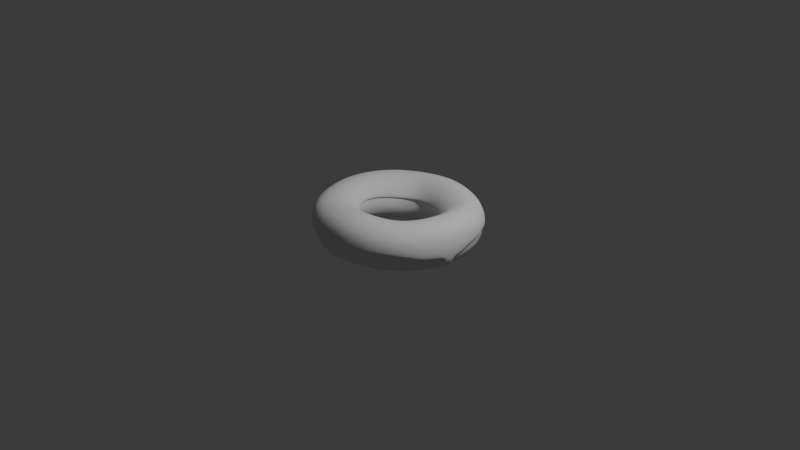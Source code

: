 # Source: donut_part2.blend  (saved by Blender 4.0.36; exported with 4.5.12 LTS)
import bpy
from mathutils import Matrix  # noqa: F401  (used for matrix-valued properties, if any)

bpy.ops.wm.read_factory_settings(use_empty=True)
scene = bpy.context.scene
scene.name = 'Scene'

# ---- collections
col_collection = bpy.data.collections.new('Collection'); scene.collection.children.link(col_collection)

# ---- world
world_world = bpy.data.worlds.new('World'); scene.world = world_world
world_world.use_nodes = True; world_world.node_tree.nodes.clear()
_N = world_world.node_tree.nodes; _L = world_world.node_tree.links
n0 = _N.new('ShaderNodeOutputWorld'); n0.name = 'World Output'; n0.location = (300, 300)
n1 = _N.new('ShaderNodeBackground'); n1.name = 'Background'; n1.location = (10, 300)
n1.inputs[0].default_value = (0.05088, 0.05088, 0.05088, 1.0)
_L.new(n1.outputs[0], n0.inputs[0])
n0.is_active_output = True
world_world.color = (0.05088, 0.05088, 0.05088)
world_world.use_sun_shadow = False
world_world.sun_shadow_jitter_overblur = 0.0

# ---- cameras
cam_camera = bpy.data.cameras.new('Camera')
cam_camera.clip_end = 100.0
cam_camera.ortho_scale = 7.314

# ---- lights
light_light = bpy.data.lights.new('Light', 'POINT')
light_light.transmission_factor = 0.0
light_light.use_soft_falloff = False
light_light.energy = 1000.0
light_light.shadow_soft_size = 0.1
light_light.shadow_maximum_resolution = 0.006
light_light.use_absolute_resolution = True

# ---- meshes
me_torus = bpy.data.meshes.new('Torus')
me_torus.from_pydata([(0.871, 0.007251, 0.007182), (0.8555, 0.01772, 0.1788), (0.7124, 0.02392, 0.2695), (0.5351, 0.02182, 0.2227), (0.3868, 0.0377, 0.04432), (0.3647, 0.04716, -0.1506), (0.497, 0.02494, -0.2532), (0.691, 0.002401, -0.2518), (0.8428, 0.001568, -0.1591), (0.8434, 0.2113, 0.003268), (0.8268, 0.2137, 0.1721), (0.6875, 0.1839, 0.259), (0.5199, 0.1397, 0.2122), (0.3785, 0.1154, 0.03372), (0.3714, 0.1245, -0.1472), (0.4992, 0.1348, -0.2506), (0.6733, 0.1659, -0.2576), (0.8174, 0.2019, -0.1633), (0.7662, 0.4023, -0.006065), (0.7473, 0.3939, 0.1565), (0.6194, 0.3291, 0.2395), (0.4626, 0.2443, 0.1869), (0.3386, 0.1853, 0.01436), (0.3462, 0.1964, -0.1519), (0.4644, 0.2445, -0.2542), (0.614, 0.3222, -0.2678), (0.7451, 0.3911, -0.1711), (0.6476, 0.5739, -0.01434), (0.6299, 0.558, 0.1449), (0.5191, 0.4598, 0.2228), (0.3806, 0.3374, 0.1653), (0.2796, 0.2537, -0.00149), (0.2956, 0.267, -0.1591), (0.393, 0.3481, -0.2658), (0.519, 0.4598, -0.2794), (0.6299, 0.558, -0.1812), (0.4914, 0.7121, -0.02316), (0.4766, 0.689, 0.1409), (0.3905, 0.562, 0.2259), (0.2868, 0.4169, 0.1719), (0.2123, 0.3202, 0.002291), (0.2264, 0.3341, -0.164), (0.2982, 0.4321, -0.2766), (0.3939, 0.5707, -0.2905), (0.478, 0.6926, -0.1915), (0.3047, 0.8039, -0.02335), (0.2923, 0.7713, 0.1507), (0.2369, 0.6257, 0.2398), (0.1782, 0.4722, 0.1889), (0.1349, 0.3728, 0.01745), (0.1442, 0.3848, -0.1619), (0.1862, 0.4909, -0.2842), (0.2459, 0.6484, -0.2985), (0.2982, 0.7862, -0.1985), (0.1006, 0.85, -0.02092), (0.09259, 0.813, 0.1577), (0.07165, 0.6582, 0.2487), (0.05444, 0.4988, 0.1948), (0.04578, 0.4021, 0.02835), (0.04925, 0.4101, -0.1608), (0.06322, 0.521, -0.2869), (0.08352, 0.6882, -0.3014), (0.1007, 0.8334, -0.1997), (-0.1065, 0.8538, -0.02325), (-0.1076, 0.8198, 0.151), (-0.09254, 0.6657, 0.2404), (-0.07036, 0.5033, 0.1904), (-0.05299, 0.4046, 0.02817), (-0.04989, 0.4106, -0.1593), (-0.06328, 0.5212, -0.2843), (-0.08358, 0.6884, -0.2986), (-0.1017, 0.8348, -0.1986), (-0.3071, 0.8091, -0.02325), (-0.2998, 0.7833, 0.141), (-0.2493, 0.6397, 0.2262), (-0.1895, 0.4825, 0.182), (-0.1456, 0.3838, 0.02744), (-0.1363, 0.3829, -0.1549), (-0.1849, 0.4903, -0.2768), (-0.2459, 0.6484, -0.2906), (-0.2984, 0.7868, -0.1916), (-0.4918, 0.7122, -0.01443), (-0.478, 0.6925, 0.1448), (-0.394, 0.5705, 0.2225), (-0.2986, 0.4312, 0.1794), (-0.2249, 0.3359, 0.03123), (-0.21, 0.327, -0.1457), (-0.2883, 0.4267, -0.2668), (-0.3939, 0.5707, -0.2796), (-0.478, 0.6925, -0.1813), (-0.6479, 0.5739, -0.00622), (-0.6299, 0.558, 0.1533), (-0.519, 0.4598, 0.2317), (-0.393, 0.3481, 0.1881), (-0.2962, 0.2644, 0.04243), (-0.2779, 0.2516, -0.133), (-0.3788, 0.3356, -0.2535), (-0.5192, 0.4592, -0.2677), (-0.6299, 0.558, -0.1712), (-0.7664, 0.4022, -0.001115), (-0.7451, 0.3911, 0.1591), (-0.614, 0.3222, 0.2395), (-0.4654, 0.2416, 0.1986), (-0.3585, 0.1785, 0.05572), (-0.3445, 0.1652, -0.1175), (-0.4578, 0.2253, -0.2376), (-0.6153, 0.316, -0.2553), (-0.7453, 0.3902, -0.1636), (-0.8409, 0.2047, 0.0006787), (-0.8173, 0.2001, 0.1612), (-0.6738, 0.1636, 0.2455), (-0.5112, 0.1186, 0.2086), (-0.4035, 0.08208, 0.06881), (-0.3975, 0.07023, -0.102), (-0.5137, 0.1005, -0.2223), (-0.6767, 0.1496, -0.244), (-0.8186, 0.1941, -0.158), (-0.8674, -0.008844, 0.003079), (-0.8428, -0.006103, 0.163), (-0.6951, -0.007143, 0.2486), (-0.5285, -0.01289, 0.2156), (-0.4201, -0.02062, 0.07938), (-0.4231, -0.03115, -0.08963), (-0.5325, -0.03553, -0.2102), (-0.6994, -0.02807, -0.236), (-0.8451, -0.01708, -0.1544), (-0.8437, -0.2224, 0.005331), (-0.8227, -0.2139, 0.1605), (-0.6838, -0.1812, 0.24), (-0.5198, -0.1444, 0.2122), (-0.4035, -0.1052, 0.0845), (-0.4128, -0.1259, -0.08136), (-0.5195, -0.1694, -0.2023), (-0.6813, -0.2037, -0.2322), (-0.8225, -0.2271, -0.1512), (-0.7751, -0.4218, -0.0001799), (-0.7624, -0.4105, 0.1465), (-0.6381, -0.3456, 0.2237), (-0.4759, -0.2536, 0.2051), (-0.362, -0.1708, 0.08539), (-0.3764, -0.2003, -0.07787), (-0.4788, -0.2873, -0.2001), (-0.6228, -0.3636, -0.2309), (-0.7518, -0.4202, -0.1507), (-0.6595, -0.5921, -0.006016), (-0.6531, -0.578, 0.1373), (-0.5499, -0.4846, 0.2139), (-0.4069, -0.3443, 0.1999), (-0.3075, -0.2304, 0.08442), (-0.3255, -0.2642, -0.07862), (-0.4138, -0.3803, -0.2033), (-0.5283, -0.4956, -0.2329), (-0.637, -0.5838, -0.1538), (-0.4984, -0.7225, -0.003642), (-0.4938, -0.7047, 0.1438), (-0.4191, -0.5851, 0.2206), (-0.3204, -0.4217, 0.2004), (-0.2497, -0.2947, 0.08213), (-0.2658, -0.3213, -0.08248), (-0.3283, -0.4456, -0.2088), (-0.4076, -0.5903, -0.238), (-0.4829, -0.7081, -0.1556), (-0.3104, -0.8082, -0.0002409), (-0.3039, -0.7837, 0.1593), (-0.2598, -0.6399, 0.2425), (-0.2135, -0.4722, 0.2119), (-0.1819, -0.3472, 0.08179), (-0.196, -0.3628, -0.08889), (-0.227, -0.4818, -0.2157), (-0.2677, -0.6465, -0.2447), (-0.3069, -0.7866, -0.16), (-0.1115, -0.8458, 0.0027), (-0.1042, -0.8155, 0.1743), (-0.08942, -0.6576, 0.2654), (-0.08727, -0.4811, 0.2269), (-0.0984, -0.3676, 0.08194), (-0.1112, -0.3718, -0.09526), (-0.1144, -0.4895, -0.2226), (-0.1148, -0.6652, -0.2513), (-0.1173, -0.8192, -0.164), (0.09271, -0.8368, 0.00503), (0.0963, -0.8055, 0.1799), (0.07617, -0.6475, 0.272), (0.03699, -0.469, 0.23), (-0.003411, -0.3534, 0.0785), (-0.01778, -0.3545, -0.1015), (0.004771, -0.4709, -0.2283), (0.04478, -0.6491, -0.256), (0.07869, -0.8088, -0.1652), (0.2911, -0.7866, 0.0003058), (0.2878, -0.7584, 0.1721), (0.2325, -0.6092, 0.2634), (0.1553, -0.4382, 0.2244), (0.09101, -0.3232, 0.07184), (0.07709, -0.3206, -0.1085), (0.1255, -0.4302, -0.2326), (0.204, -0.6034, -0.2579), (0.272, -0.7579, -0.1675), (0.4758, -0.6953, -0.004489), (0.4635, -0.673, 0.1599), (0.3749, -0.5409, 0.2489), (0.2641, -0.3863, 0.2144), (0.1788, -0.2779, 0.06292), (0.1642, -0.2695, -0.1185), (0.2416, -0.3715, -0.2344), (0.3554, -0.5293, -0.2569), (0.4544, -0.6672, -0.1673), (0.6381, -0.5636, -0.002862), (0.6194, -0.5468, 0.1578), (0.5015, -0.4406, 0.2416), (0.3616, -0.3123, 0.2078), (0.2511, -0.2139, 0.05102), (0.2354, -0.2004, -0.1324), (0.3389, -0.2921, -0.2397), (0.4894, -0.428, -0.2544), (0.6139, -0.5409, -0.1651), (0.7632, -0.3989, -0.0009643), (0.7438, -0.3845, 0.1626), (0.6107, -0.306, 0.2508), (0.447, -0.2129, 0.2129), (0.3114, -0.1337, 0.04364), (0.2907, -0.1202, -0.1464), (0.4128, -0.1933, -0.2487), (0.5946, -0.3017, -0.2522), (0.738, -0.3835, -0.1627), (0.8434, -0.2029, 0.004059), (0.8268, -0.1891, 0.1733), (0.686, -0.1464, 0.2641), (0.5082, -0.09823, 0.2203), (0.3587, -0.04749, 0.04233), (0.3338, -0.03512, -0.1536), (0.4657, -0.08526, -0.2543), (0.6625, -0.1553, -0.2516), (0.8165, -0.1999, -0.1605)], [], [(0, 9, 10, 1), (1, 10, 11, 2), (2, 11, 12, 3), (3, 12, 13, 4), (4, 13, 14, 5), (5, 14, 15, 6), (6, 15, 16, 7), (7, 16, 17, 8), (8, 17, 9, 0), (9, 18, 19, 10), (10, 19, 20, 11), (11, 20, 21, 12), (12, 21, 22, 13), (13, 22, 23, 14), (14, 23, 24, 15), (15, 24, 25, 16), (16, 25, 26, 17), (17, 26, 18, 9), (18, 27, 28, 19), (19, 28, 29, 20), (20, 29, 30, 21), (21, 30, 31, 22), (22, 31, 32, 23), (23, 32, 33, 24), (24, 33, 34, 25), (25, 34, 35, 26), (26, 35, 27, 18), (27, 36, 37, 28), (28, 37, 38, 29), (29, 38, 39, 30), (30, 39, 40, 31), (31, 40, 41, 32), (32, 41, 42, 33), (33, 42, 43, 34), (34, 43, 44, 35), (35, 44, 36, 27), (36, 45, 46, 37), (37, 46, 47, 38), (38, 47, 48, 39), (39, 48, 49, 40), (40, 49, 50, 41), (41, 50, 51, 42), (42, 51, 52, 43), (43, 52, 53, 44), (44, 53, 45, 36), (45, 54, 55, 46), (46, 55, 56, 47), (47, 56, 57, 48), (48, 57, 58, 49), (49, 58, 59, 50), (50, 59, 60, 51), (51, 60, 61, 52), (52, 61, 62, 53), (53, 62, 54, 45), (54, 63, 64, 55), (55, 64, 65, 56), (56, 65, 66, 57), (57, 66, 67, 58), (58, 67, 68, 59), (59, 68, 69, 60), (60, 69, 70, 61), (61, 70, 71, 62), (62, 71, 63, 54), (63, 72, 73, 64), (64, 73, 74, 65), (65, 74, 75, 66), (66, 75, 76, 67), (67, 76, 77, 68), (68, 77, 78, 69), (69, 78, 79, 70), (70, 79, 80, 71), (71, 80, 72, 63), (72, 81, 82, 73), (73, 82, 83, 74), (74, 83, 84, 75), (75, 84, 85, 76), (76, 85, 86, 77), (77, 86, 87, 78), (78, 87, 88, 79), (79, 88, 89, 80), (80, 89, 81, 72), (81, 90, 91, 82), (82, 91, 92, 83), (83, 92, 93, 84), (84, 93, 94, 85), (85, 94, 95, 86), (86, 95, 96, 87), (87, 96, 97, 88), (88, 97, 98, 89), (89, 98, 90, 81), (90, 99, 100, 91), (91, 100, 101, 92), (92, 101, 102, 93), (93, 102, 103, 94), (94, 103, 104, 95), (95, 104, 105, 96), (96, 105, 106, 97), (97, 106, 107, 98), (98, 107, 99, 90), (99, 108, 109, 100), (100, 109, 110, 101), (101, 110, 111, 102), (102, 111, 112, 103), (103, 112, 113, 104), (104, 113, 114, 105), (105, 114, 115, 106), (106, 115, 116, 107), (107, 116, 108, 99), (108, 117, 118, 109), (109, 118, 119, 110), (110, 119, 120, 111), (111, 120, 121, 112), (112, 121, 122, 113), (113, 122, 123, 114), (114, 123, 124, 115), (115, 124, 125, 116), (116, 125, 117, 108), (117, 126, 127, 118), (118, 127, 128, 119), (119, 128, 129, 120), (120, 129, 130, 121), (121, 130, 131, 122), (122, 131, 132, 123), (123, 132, 133, 124), (124, 133, 134, 125), (125, 134, 126, 117), (126, 135, 136, 127), (127, 136, 137, 128), (128, 137, 138, 129), (129, 138, 139, 130), (130, 139, 140, 131), (131, 140, 141, 132), (132, 141, 142, 133), (133, 142, 143, 134), (134, 143, 135, 126), (135, 144, 145, 136), (136, 145, 146, 137), (137, 146, 147, 138), (138, 147, 148, 139), (139, 148, 149, 140), (140, 149, 150, 141), (141, 150, 151, 142), (142, 151, 152, 143), (143, 152, 144, 135), (144, 153, 154, 145), (145, 154, 155, 146), (146, 155, 156, 147), (147, 156, 157, 148), (148, 157, 158, 149), (149, 158, 159, 150), (150, 159, 160, 151), (151, 160, 161, 152), (152, 161, 153, 144), (153, 162, 163, 154), (154, 163, 164, 155), (155, 164, 165, 156), (156, 165, 166, 157), (157, 166, 167, 158), (158, 167, 168, 159), (159, 168, 169, 160), (160, 169, 170, 161), (161, 170, 162, 153), (162, 171, 172, 163), (163, 172, 173, 164), (164, 173, 174, 165), (165, 174, 175, 166), (166, 175, 176, 167), (167, 176, 177, 168), (168, 177, 178, 169), (169, 178, 179, 170), (170, 179, 171, 162), (171, 180, 181, 172), (172, 181, 182, 173), (173, 182, 183, 174), (174, 183, 184, 175), (175, 184, 185, 176), (176, 185, 186, 177), (177, 186, 187, 178), (178, 187, 188, 179), (179, 188, 180, 171), (180, 189, 190, 181), (181, 190, 191, 182), (182, 191, 192, 183), (183, 192, 193, 184), (184, 193, 194, 185), (185, 194, 195, 186), (186, 195, 196, 187), (187, 196, 197, 188), (188, 197, 189, 180), (189, 198, 199, 190), (190, 199, 200, 191), (191, 200, 201, 192), (192, 201, 202, 193), (193, 202, 203, 194), (194, 203, 204, 195), (195, 204, 205, 196), (196, 205, 206, 197), (197, 206, 198, 189), (198, 207, 208, 199), (199, 208, 209, 200), (200, 209, 210, 201), (201, 210, 211, 202), (202, 211, 212, 203), (203, 212, 213, 204), (204, 213, 214, 205), (205, 214, 215, 206), (206, 215, 207, 198), (207, 216, 217, 208), (208, 217, 218, 209), (209, 218, 219, 210), (210, 219, 220, 211), (211, 220, 221, 212), (212, 221, 222, 213), (213, 222, 223, 214), (214, 223, 224, 215), (215, 224, 216, 207), (216, 225, 226, 217), (217, 226, 227, 218), (218, 227, 228, 219), (219, 228, 229, 220), (220, 229, 230, 221), (221, 230, 231, 222), (222, 231, 232, 223), (223, 232, 233, 224), (224, 233, 225, 216), (225, 0, 1, 226), (226, 1, 2, 227), (227, 2, 3, 228), (228, 3, 4, 229), (229, 4, 5, 230), (230, 5, 6, 231), (231, 6, 7, 232), (232, 7, 8, 233), (233, 8, 0, 225)])
me_torus.polygons.foreach_set('use_smooth', [True] * 234)
_uv = me_torus.uv_layers.new(name='UVMap')
_uv.uv.foreach_set('vector', [0.5385, 0.5556, 0.5769, 0.5556, 0.5769, 0.6667, 0.5385, 0.6667, 0.5385, 0.6667, 0.5769, 0.6667, 0.5769, 0.7778, 0.5385, 0.7778, 0.5385, 0.7778, 0.5769, 0.7778, 0.5769, 0.8889, 0.5385, 0.8889, 0.5385, 0.8889, 0.5769, 0.8889, 0.5769, 1.0, 0.5385, 1.0, 0.5385, 2.22e-16, 0.5769, 2.22e-16, 0.5769, 0.1111, 0.5385, 0.1111, 0.5385, 0.1111, 0.5769, 0.1111, 0.5769, 0.2222, 0.5385, 0.2222, 0.5385, 0.2222, 0.5769, 0.2222, 0.5769, 0.3333, 0.5385, 0.3333, 0.5385, 0.3333, 0.5769, 0.3333, 0.5769, 0.4444, 0.5385, 0.4444, 0.5385, 0.4444, 0.5769, 0.4444, 0.5769, 0.5556, 0.5385, 0.5556, 0.5769, 0.5556, 0.6154, 0.5556, 0.6154, 0.6667, 0.5769, 0.6667, 0.5769, 0.6667, 0.6154, 0.6667, 0.6154, 0.7778, 0.5769, 0.7778, 0.5769, 0.7778, 0.6154, 0.7778, 0.6154, 0.8889, 0.5769, 0.8889, 0.5769, 0.8889, 0.6154, 0.8889, 0.6154, 1.0, 0.5769, 1.0, 0.5769, 2.22e-16, 0.6154, 2.22e-16, 0.6154, 0.1111, 0.5769, 0.1111, 0.5769, 0.1111, 0.6154, 0.1111, 0.6154, 0.2222, 0.5769, 0.2222, 0.5769, 0.2222, 0.6154, 0.2222, 0.6154, 0.3333, 0.5769, 0.3333, 0.5769, 0.3333, 0.6154, 0.3333, 0.6154, 0.4444, 0.5769, 0.4444, 0.5769, 0.4444, 0.6154, 0.4444, 0.6154, 0.5556, 0.5769, 0.5556, 0.6154, 0.5556, 0.6538, 0.5556, 0.6538, 0.6667, 0.6154, 0.6667, 0.6154, 0.6667, 0.6538, 0.6667, 0.6538, 0.7778, 0.6154, 0.7778, 0.6154, 0.7778, 0.6538, 0.7778, 0.6538, 0.8889, 0.6154, 0.8889, 0.6154, 0.8889, 0.6538, 0.8889, 0.6538, 1.0, 0.6154, 1.0, 0.6154, 2.22e-16, 0.6538, 2.22e-16, 0.6538, 0.1111, 0.6154, 0.1111, 0.6154, 0.1111, 0.6538, 0.1111, 0.6538, 0.2222, 0.6154, 0.2222, 0.6154, 0.2222, 0.6538, 0.2222, 0.6538, 0.3333, 0.6154, 0.3333, 0.6154, 0.3333, 0.6538, 0.3333, 0.6538, 0.4444, 0.6154, 0.4444, 0.6154, 0.4444, 0.6538, 0.4444, 0.6538, 0.5556, 0.6154, 0.5556, 0.6538, 0.5556, 0.6923, 0.5556, 0.6923, 0.6667, 0.6538, 0.6667, 0.6538, 0.6667, 0.6923, 0.6667, 0.6923, 0.7778, 0.6538, 0.7778, 0.6538, 0.7778, 0.6923, 0.7778, 0.6923, 0.8889, 0.6538, 0.8889, 0.6538, 0.8889, 0.6923, 0.8889, 0.6923, 1.0, 0.6538, 1.0, 0.6538, 2.22e-16, 0.6923, 2.22e-16, 0.6923, 0.1111, 0.6538, 0.1111, 0.6538, 0.1111, 0.6923, 0.1111, 0.6923, 0.2222, 0.6538, 0.2222, 0.6538, 0.2222, 0.6923, 0.2222, 0.6923, 0.3333, 0.6538, 0.3333, 0.6538, 0.3333, 0.6923, 0.3333, 0.6923, 0.4444, 0.6538, 0.4444, 0.6538, 0.4444, 0.6923, 0.4444, 0.6923, 0.5556, 0.6538, 0.5556, 0.6923, 0.5556, 0.7308, 0.5556, 0.7308, 0.6667, 0.6923, 0.6667, 0.6923, 0.6667, 0.7308, 0.6667, 0.7308, 0.7778, 0.6923, 0.7778, 0.6923, 0.7778, 0.7308, 0.7778, 0.7308, 0.8889, 0.6923, 0.8889, 0.6923, 0.8889, 0.7308, 0.8889, 0.7308, 1.0, 0.6923, 1.0, 0.6923, 2.22e-16, 0.7308, 2.22e-16, 0.7308, 0.1111, 0.6923, 0.1111, 0.6923, 0.1111, 0.7308, 0.1111, 0.7308, 0.2222, 0.6923, 0.2222, 0.6923, 0.2222, 0.7308, 0.2222, 0.7308, 0.3333, 0.6923, 0.3333, 0.6923, 0.3333, 0.7308, 0.3333, 0.7308, 0.4444, 0.6923, 0.4444, 0.6923, 0.4444, 0.7308, 0.4444, 0.7308, 0.5556, 0.6923, 0.5556, 0.7308, 0.5556, 0.7692, 0.5556, 0.7692, 0.6667, 0.7308, 0.6667, 0.7308, 0.6667, 0.7692, 0.6667, 0.7692, 0.7778, 0.7308, 0.7778, 0.7308, 0.7778, 0.7692, 0.7778, 0.7692, 0.8889, 0.7308, 0.8889, 0.7308, 0.8889, 0.7692, 0.8889, 0.7692, 1.0, 0.7308, 1.0, 0.7308, 2.22e-16, 0.7692, 2.22e-16, 0.7692, 0.1111, 0.7308, 0.1111, 0.7308, 0.1111, 0.7692, 0.1111, 0.7692, 0.2222, 0.7308, 0.2222, 0.7308, 0.2222, 0.7692, 0.2222, 0.7692, 0.3333, 0.7308, 0.3333, 0.7308, 0.3333, 0.7692, 0.3333, 0.7692, 0.4444, 0.7308, 0.4444, 0.7308, 0.4444, 0.7692, 0.4444, 0.7692, 0.5556, 0.7308, 0.5556, 0.7692, 0.5556, 0.8077, 0.5556, 0.8077, 0.6667, 0.7692, 0.6667, 0.7692, 0.6667, 0.8077, 0.6667, 0.8077, 0.7778, 0.7692, 0.7778, 0.7692, 0.7778, 0.8077, 0.7778, 0.8077, 0.8889, 0.7692, 0.8889, 0.7692, 0.8889, 0.8077, 0.8889, 0.8077, 1.0, 0.7692, 1.0, 0.7692, 2.22e-16, 0.8077, 2.22e-16, 0.8077, 0.1111, 0.7692, 0.1111, 0.7692, 0.1111, 0.8077, 0.1111, 0.8077, 0.2222, 0.7692, 0.2222, 0.7692, 0.2222, 0.8077, 0.2222, 0.8077, 0.3333, 0.7692, 0.3333, 0.7692, 0.3333, 0.8077, 0.3333, 0.8077, 0.4444, 0.7692, 0.4444, 0.7692, 0.4444, 0.8077, 0.4444, 0.8077, 0.5556, 0.7692, 0.5556, 0.8077, 0.5556, 0.8462, 0.5556, 0.8462, 0.6667, 0.8077, 0.6667, 0.8077, 0.6667, 0.8462, 0.6667, 0.8462, 0.7778, 0.8077, 0.7778, 0.8077, 0.7778, 0.8462, 0.7778, 0.8462, 0.8889, 0.8077, 0.8889, 0.8077, 0.8889, 0.8462, 0.8889, 0.8462, 1.0, 0.8077, 1.0, 0.8077, 2.22e-16, 0.8462, 2.22e-16, 0.8462, 0.1111, 0.8077, 0.1111, 0.8077, 0.1111, 0.8462, 0.1111, 0.8462, 0.2222, 0.8077, 0.2222, 0.8077, 0.2222, 0.8462, 0.2222, 0.8462, 0.3333, 0.8077, 0.3333, 0.8077, 0.3333, 0.8462, 0.3333, 0.8462, 0.4444, 0.8077, 0.4444, 0.8077, 0.4444, 0.8462, 0.4444, 0.8462, 0.5556, 0.8077, 0.5556, 0.8462, 0.5556, 0.8846, 0.5556, 0.8846, 0.6667, 0.8462, 0.6667, 0.8462, 0.6667, 0.8846, 0.6667, 0.8846, 0.7778, 0.8462, 0.7778, 0.8462, 0.7778, 0.8846, 0.7778, 0.8846, 0.8889, 0.8462, 0.8889, 0.8462, 0.8889, 0.8846, 0.8889, 0.8846, 1.0, 0.8462, 1.0, 0.8462, 2.22e-16, 0.8846, 2.22e-16, 0.8846, 0.1111, 0.8462, 0.1111, 0.8462, 0.1111, 0.8846, 0.1111, 0.8846, 0.2222, 0.8462, 0.2222, 0.8462, 0.2222, 0.8846, 0.2222, 0.8846, 0.3333, 0.8462, 0.3333, 0.8462, 0.3333, 0.8846, 0.3333, 0.8846, 0.4444, 0.8462, 0.4444, 0.8462, 0.4444, 0.8846, 0.4444, 0.8846, 0.5556, 0.8462, 0.5556, 0.8846, 0.5556, 0.9231, 0.5556, 0.9231, 0.6667, 0.8846, 0.6667, 0.8846, 0.6667, 0.9231, 0.6667, 0.9231, 0.7778, 0.8846, 0.7778, 0.8846, 0.7778, 0.9231, 0.7778, 0.9231, 0.8889, 0.8846, 0.8889, 0.8846, 0.8889, 0.9231, 0.8889, 0.9231, 1.0, 0.8846, 1.0, 0.8846, 2.22e-16, 0.9231, 2.22e-16, 0.9231, 0.1111, 0.8846, 0.1111, 0.8846, 0.1111, 0.9231, 0.1111, 0.9231, 0.2222, 0.8846, 0.2222, 0.8846, 0.2222, 0.9231, 0.2222, 0.9231, 0.3333, 0.8846, 0.3333, 0.8846, 0.3333, 0.9231, 0.3333, 0.9231, 0.4444, 0.8846, 0.4444, 0.8846, 0.4444, 0.9231, 0.4444, 0.9231, 0.5556, 0.8846, 0.5556, 0.9231, 0.5556, 0.9615, 0.5556, 0.9615, 0.6667, 0.9231, 0.6667, 0.9231, 0.6667, 0.9615, 0.6667, 0.9615, 0.7778, 0.9231, 0.7778, 0.9231, 0.7778, 0.9615, 0.7778, 0.9615, 0.8889, 0.9231, 0.8889, 0.9231, 0.8889, 0.9615, 0.8889, 0.9615, 1.0, 0.9231, 1.0, 0.9231, 2.22e-16, 0.9615, 2.22e-16, 0.9615, 0.1111, 0.9231, 0.1111, 0.9231, 0.1111, 0.9615, 0.1111, 0.9615, 0.2222, 0.9231, 0.2222, 0.9231, 0.2222, 0.9615, 0.2222, 0.9615, 0.3333, 0.9231, 0.3333, 0.9231, 0.3333, 0.9615, 0.3333, 0.9615, 0.4444, 0.9231, 0.4444, 0.9231, 0.4444, 0.9615, 0.4444, 0.9615, 0.5556, 0.9231, 0.5556, 0.9615, 0.5556, 1.0, 0.5556, 1.0, 0.6667, 0.9615, 0.6667, 0.9615, 0.6667, 1.0, 0.6667, 1.0, 0.7778, 0.9615, 0.7778, 0.9615, 0.7778, 1.0, 0.7778, 1.0, 0.8889, 0.9615, 0.8889, 0.9615, 0.8889, 1.0, 0.8889, 1.0, 1.0, 0.9615, 1.0, 0.9615, 2.22e-16, 1.0, 2.22e-16, 1.0, 0.1111, 0.9615, 0.1111, 0.9615, 0.1111, 1.0, 0.1111, 1.0, 0.2222, 0.9615, 0.2222, 0.9615, 0.2222, 1.0, 0.2222, 1.0, 0.3333, 0.9615, 0.3333, 0.9615, 0.3333, 1.0, 0.3333, 1.0, 0.4444, 0.9615, 0.4444, 0.9615, 0.4444, 1.0, 0.4444, 1.0, 0.5556, 0.9615, 0.5556, -3.331e-16, 0.5556, 0.03846, 0.5556, 0.03846, 0.6667, -3.331e-16, 0.6667, -3.331e-16, 0.6667, 0.03846, 0.6667, 0.03846, 0.7778, -3.331e-16, 0.7778, -3.331e-16, 0.7778, 0.03846, 0.7778, 0.03846, 0.8889, -3.331e-16, 0.8889, -3.331e-16, 0.8889, 0.03846, 0.8889, 0.03846, 1.0, -3.331e-16, 1.0, -3.331e-16, 2.22e-16, 0.03846, 2.22e-16, 0.03846, 0.1111, -3.331e-16, 0.1111, -3.331e-16, 0.1111, 0.03846, 0.1111, 0.03846, 0.2222, -3.331e-16, 0.2222, -3.331e-16, 0.2222, 0.03846, 0.2222, 0.03846, 0.3333, -3.331e-16, 0.3333, -3.331e-16, 0.3333, 0.03846, 0.3333, 0.03846, 0.4444, -3.331e-16, 0.4444, -3.331e-16, 0.4444, 0.03846, 0.4444, 0.03846, 0.5556, -3.331e-16, 0.5556, 0.03846, 0.5556, 0.07692, 0.5556, 0.07692, 0.6667, 0.03846, 0.6667, 0.03846, 0.6667, 0.07692, 0.6667, 0.07692, 0.7778, 0.03846, 0.7778, 0.03846, 0.7778, 0.07692, 0.7778, 0.07692, 0.8889, 0.03846, 0.8889, 0.03846, 0.8889, 0.07692, 0.8889, 0.07692, 1.0, 0.03846, 1.0, 0.03846, 2.22e-16, 0.07692, 2.22e-16, 0.07692, 0.1111, 0.03846, 0.1111, 0.03846, 0.1111, 0.07692, 0.1111, 0.07692, 0.2222, 0.03846, 0.2222, 0.03846, 0.2222, 0.07692, 0.2222, 0.07692, 0.3333, 0.03846, 0.3333, 0.03846, 0.3333, 0.07692, 0.3333, 0.07692, 0.4444, 0.03846, 0.4444, 0.03846, 0.4444, 0.07692, 0.4444, 0.07692, 0.5556, 0.03846, 0.5556, 0.07692, 0.5556, 0.1154, 0.5556, 0.1154, 0.6667, 0.07692, 0.6667, 0.07692, 0.6667, 0.1154, 0.6667, 0.1154, 0.7778, 0.07692, 0.7778, 0.07692, 0.7778, 0.1154, 0.7778, 0.1154, 0.8889, 0.07692, 0.8889, 0.07692, 0.8889, 0.1154, 0.8889, 0.1154, 1.0, 0.07692, 1.0, 0.07692, 2.22e-16, 0.1154, 2.22e-16, 0.1154, 0.1111, 0.07692, 0.1111, 0.07692, 0.1111, 0.1154, 0.1111, 0.1154, 0.2222, 0.07692, 0.2222, 0.07692, 0.2222, 0.1154, 0.2222, 0.1154, 0.3333, 0.07692, 0.3333, 0.07692, 0.3333, 0.1154, 0.3333, 0.1154, 0.4444, 0.07692, 0.4444, 0.07692, 0.4444, 0.1154, 0.4444, 0.1154, 0.5556, 0.07692, 0.5556, 0.1154, 0.5556, 0.1538, 0.5556, 0.1538, 0.6667, 0.1154, 0.6667, 0.1154, 0.6667, 0.1538, 0.6667, 0.1538, 0.7778, 0.1154, 0.7778, 0.1154, 0.7778, 0.1538, 0.7778, 0.1538, 0.8889, 0.1154, 0.8889, 0.1154, 0.8889, 0.1538, 0.8889, 0.1538, 1.0, 0.1154, 1.0, 0.1154, 2.22e-16, 0.1538, 2.22e-16, 0.1538, 0.1111, 0.1154, 0.1111, 0.1154, 0.1111, 0.1538, 0.1111, 0.1538, 0.2222, 0.1154, 0.2222, 0.1154, 0.2222, 0.1538, 0.2222, 0.1538, 0.3333, 0.1154, 0.3333, 0.1154, 0.3333, 0.1538, 0.3333, 0.1538, 0.4444, 0.1154, 0.4444, 0.1154, 0.4444, 0.1538, 0.4444, 0.1538, 0.5556, 0.1154, 0.5556, 0.1538, 0.5556, 0.1923, 0.5556, 0.1923, 0.6667, 0.1538, 0.6667, 0.1538, 0.6667, 0.1923, 0.6667, 0.1923, 0.7778, 0.1538, 0.7778, 0.1538, 0.7778, 0.1923, 0.7778, 0.1923, 0.8889, 0.1538, 0.8889, 0.1538, 0.8889, 0.1923, 0.8889, 0.1923, 1.0, 0.1538, 1.0, 0.1538, 2.22e-16, 0.1923, 2.22e-16, 0.1923, 0.1111, 0.1538, 0.1111, 0.1538, 0.1111, 0.1923, 0.1111, 0.1923, 0.2222, 0.1538, 0.2222, 0.1538, 0.2222, 0.1923, 0.2222, 0.1923, 0.3333, 0.1538, 0.3333, 0.1538, 0.3333, 0.1923, 0.3333, 0.1923, 0.4444, 0.1538, 0.4444, 0.1538, 0.4444, 0.1923, 0.4444, 0.1923, 0.5556, 0.1538, 0.5556, 0.1923, 0.5556, 0.2308, 0.5556, 0.2308, 0.6667, 0.1923, 0.6667, 0.1923, 0.6667, 0.2308, 0.6667, 0.2308, 0.7778, 0.1923, 0.7778, 0.1923, 0.7778, 0.2308, 0.7778, 0.2308, 0.8889, 0.1923, 0.8889, 0.1923, 0.8889, 0.2308, 0.8889, 0.2308, 1.0, 0.1923, 1.0, 0.1923, 2.22e-16, 0.2308, 2.22e-16, 0.2308, 0.1111, 0.1923, 0.1111, 0.1923, 0.1111, 0.2308, 0.1111, 0.2308, 0.2222, 0.1923, 0.2222, 0.1923, 0.2222, 0.2308, 0.2222, 0.2308, 0.3333, 0.1923, 0.3333, 0.1923, 0.3333, 0.2308, 0.3333, 0.2308, 0.4444, 0.1923, 0.4444, 0.1923, 0.4444, 0.2308, 0.4444, 0.2308, 0.5556, 0.1923, 0.5556, 0.2308, 0.5556, 0.2692, 0.5556, 0.2692, 0.6667, 0.2308, 0.6667, 0.2308, 0.6667, 0.2692, 0.6667, 0.2692, 0.7778, 0.2308, 0.7778, 0.2308, 0.7778, 0.2692, 0.7778, 0.2692, 0.8889, 0.2308, 0.8889, 0.2308, 0.8889, 0.2692, 0.8889, 0.2692, 1.0, 0.2308, 1.0, 0.2308, 2.22e-16, 0.2692, 2.22e-16, 0.2692, 0.1111, 0.2308, 0.1111, 0.2308, 0.1111, 0.2692, 0.1111, 0.2692, 0.2222, 0.2308, 0.2222, 0.2308, 0.2222, 0.2692, 0.2222, 0.2692, 0.3333, 0.2308, 0.3333, 0.2308, 0.3333, 0.2692, 0.3333, 0.2692, 0.4444, 0.2308, 0.4444, 0.2308, 0.4444, 0.2692, 0.4444, 0.2692, 0.5556, 0.2308, 0.5556, 0.2692, 0.5556, 0.3077, 0.5556, 0.3077, 0.6667, 0.2692, 0.6667, 0.2692, 0.6667, 0.3077, 0.6667, 0.3077, 0.7778, 0.2692, 0.7778, 0.2692, 0.7778, 0.3077, 0.7778, 0.3077, 0.8889, 0.2692, 0.8889, 0.2692, 0.8889, 0.3077, 0.8889, 0.3077, 1.0, 0.2692, 1.0, 0.2692, 2.22e-16, 0.3077, 2.22e-16, 0.3077, 0.1111, 0.2692, 0.1111, 0.2692, 0.1111, 0.3077, 0.1111, 0.3077, 0.2222, 0.2692, 0.2222, 0.2692, 0.2222, 0.3077, 0.2222, 0.3077, 0.3333, 0.2692, 0.3333, 0.2692, 0.3333, 0.3077, 0.3333, 0.3077, 0.4444, 0.2692, 0.4444, 0.2692, 0.4444, 0.3077, 0.4444, 0.3077, 0.5556, 0.2692, 0.5556, 0.3077, 0.5556, 0.3462, 0.5556, 0.3462, 0.6667, 0.3077, 0.6667, 0.3077, 0.6667, 0.3462, 0.6667, 0.3462, 0.7778, 0.3077, 0.7778, 0.3077, 0.7778, 0.3462, 0.7778, 0.3462, 0.8889, 0.3077, 0.8889, 0.3077, 0.8889, 0.3462, 0.8889, 0.3462, 1.0, 0.3077, 1.0, 0.3077, 2.22e-16, 0.3462, 2.22e-16, 0.3462, 0.1111, 0.3077, 0.1111, 0.3077, 0.1111, 0.3462, 0.1111, 0.3462, 0.2222, 0.3077, 0.2222, 0.3077, 0.2222, 0.3462, 0.2222, 0.3462, 0.3333, 0.3077, 0.3333, 0.3077, 0.3333, 0.3462, 0.3333, 0.3462, 0.4444, 0.3077, 0.4444, 0.3077, 0.4444, 0.3462, 0.4444, 0.3462, 0.5556, 0.3077, 0.5556, 0.3462, 0.5556, 0.3846, 0.5556, 0.3846, 0.6667, 0.3462, 0.6667, 0.3462, 0.6667, 0.3846, 0.6667, 0.3846, 0.7778, 0.3462, 0.7778, 0.3462, 0.7778, 0.3846, 0.7778, 0.3846, 0.8889, 0.3462, 0.8889, 0.3462, 0.8889, 0.3846, 0.8889, 0.3846, 1.0, 0.3462, 1.0, 0.3462, 2.22e-16, 0.3846, 2.22e-16, 0.3846, 0.1111, 0.3462, 0.1111, 0.3462, 0.1111, 0.3846, 0.1111, 0.3846, 0.2222, 0.3462, 0.2222, 0.3462, 0.2222, 0.3846, 0.2222, 0.3846, 0.3333, 0.3462, 0.3333, 0.3462, 0.3333, 0.3846, 0.3333, 0.3846, 0.4444, 0.3462, 0.4444, 0.3462, 0.4444, 0.3846, 0.4444, 0.3846, 0.5556, 0.3462, 0.5556, 0.3846, 0.5556, 0.4231, 0.5556, 0.4231, 0.6667, 0.3846, 0.6667, 0.3846, 0.6667, 0.4231, 0.6667, 0.4231, 0.7778, 0.3846, 0.7778, 0.3846, 0.7778, 0.4231, 0.7778, 0.4231, 0.8889, 0.3846, 0.8889, 0.3846, 0.8889, 0.4231, 0.8889, 0.4231, 1.0, 0.3846, 1.0, 0.3846, 2.22e-16, 0.4231, 2.22e-16, 0.4231, 0.1111, 0.3846, 0.1111, 0.3846, 0.1111, 0.4231, 0.1111, 0.4231, 0.2222, 0.3846, 0.2222, 0.3846, 0.2222, 0.4231, 0.2222, 0.4231, 0.3333, 0.3846, 0.3333, 0.3846, 0.3333, 0.4231, 0.3333, 0.4231, 0.4444, 0.3846, 0.4444, 0.3846, 0.4444, 0.4231, 0.4444, 0.4231, 0.5556, 0.3846, 0.5556, 0.4231, 0.5556, 0.4615, 0.5556, 0.4615, 0.6667, 0.4231, 0.6667, 0.4231, 0.6667, 0.4615, 0.6667, 0.4615, 0.7778, 0.4231, 0.7778, 0.4231, 0.7778, 0.4615, 0.7778, 0.4615, 0.8889, 0.4231, 0.8889, 0.4231, 0.8889, 0.4615, 0.8889, 0.4615, 1.0, 0.4231, 1.0, 0.4231, 2.22e-16, 0.4615, 2.22e-16, 0.4615, 0.1111, 0.4231, 0.1111, 0.4231, 0.1111, 0.4615, 0.1111, 0.4615, 0.2222, 0.4231, 0.2222, 0.4231, 0.2222, 0.4615, 0.2222, 0.4615, 0.3333, 0.4231, 0.3333, 0.4231, 0.3333, 0.4615, 0.3333, 0.4615, 0.4444, 0.4231, 0.4444, 0.4231, 0.4444, 0.4615, 0.4444, 0.4615, 0.5556, 0.4231, 0.5556, 0.4615, 0.5556, 0.5, 0.5556, 0.5, 0.6667, 0.4615, 0.6667, 0.4615, 0.6667, 0.5, 0.6667, 0.5, 0.7778, 0.4615, 0.7778, 0.4615, 0.7778, 0.5, 0.7778, 0.5, 0.8889, 0.4615, 0.8889, 0.4615, 0.8889, 0.5, 0.8889, 0.5, 1.0, 0.4615, 1.0, 0.4615, 2.22e-16, 0.5, 2.22e-16, 0.5, 0.1111, 0.4615, 0.1111, 0.4615, 0.1111, 0.5, 0.1111, 0.5, 0.2222, 0.4615, 0.2222, 0.4615, 0.2222, 0.5, 0.2222, 0.5, 0.3333, 0.4615, 0.3333, 0.4615, 0.3333, 0.5, 0.3333, 0.5, 0.4444, 0.4615, 0.4444, 0.4615, 0.4444, 0.5, 0.4444, 0.5, 0.5556, 0.4615, 0.5556, 0.5, 0.5556, 0.5385, 0.5556, 0.5385, 0.6667, 0.5, 0.6667, 0.5, 0.6667, 0.5385, 0.6667, 0.5385, 0.7778, 0.5, 0.7778, 0.5, 0.7778, 0.5385, 0.7778, 0.5385, 0.8889, 0.5, 0.8889, 0.5, 0.8889, 0.5385, 0.8889, 0.5385, 1.0, 0.5, 1.0, 0.5, 2.22e-16, 0.5385, 2.22e-16, 0.5385, 0.1111, 0.5, 0.1111, 0.5, 0.1111, 0.5385, 0.1111, 0.5385, 0.2222, 0.5, 0.2222, 0.5, 0.2222, 0.5385, 0.2222, 0.5385, 0.3333, 0.5, 0.3333, 0.5, 0.3333, 0.5385, 0.3333, 0.5385, 0.4444, 0.5, 0.4444, 0.5, 0.4444, 0.5385, 0.4444, 0.5385, 0.5556, 0.5, 0.5556])
me_torus.update()
me_torus_002 = bpy.data.meshes.new('Torus.002')
me_torus_002.from_pydata([(0.8477, 0.02737, -0.05288), (0.8288, 0.01538, 0.1549), (0.6982, 0.02103, 0.2441), (0.5328, 0.02408, 0.1985), (0.3808, 0.03645, 0.04222), (0.8268, 0.2103, -0.004728), (0.7984, 0.2069, 0.1557), (0.6754, 0.179, 0.2351), (0.5175, 0.1409, 0.1881), (0.3732, 0.1141, 0.03226), (0.752, 0.3963, 0.005951), (0.7198, 0.3807, 0.1475), (0.6093, 0.3234, 0.2174), (0.4639, 0.2469, 0.1675), (0.3354, 0.185, 0.01494), (0.6303, 0.5683, -0.02018), (0.6088, 0.5395, 0.1317), (0.51, 0.4513, 0.2034), (0.3845, 0.3415, 0.1513), (0.2782, 0.2534, 0.001781), (0.4775, 0.6998, -0.02677), (0.4601, 0.6645, 0.1287), (0.3835, 0.5527, 0.2046), (0.289, 0.4208, 0.1544), (0.2106, 0.3179, 0.004188), (0.299, 0.7866, -0.008856), (0.2829, 0.7459, 0.1393), (0.2342, 0.619, 0.2155), (0.1784, 0.4765, 0.1673), (0.133, 0.3689, 0.01674), (0.09513, 0.8345, -0.02626), (0.09054, 0.7878, 0.1407), (0.07235, 0.6531, 0.222), (0.05551, 0.5054, 0.1741), (0.04418, 0.3977, 0.0265), (-0.1138, 0.8351, -0.07137), (-0.1057, 0.7973, 0.1278), (-0.09015, 0.6587, 0.2163), (-0.07015, 0.5095, 0.1711), (-0.05197, 0.4007, 0.02808), (-0.3122, 0.7869, -0.06365), (-0.2925, 0.7589, 0.1218), (-0.2457, 0.6303, 0.2063), (-0.1903, 0.4869, 0.1647), (-0.1434, 0.3792, 0.0282), (-0.4868, 0.706, -0.001694), (-0.462, 0.6685, 0.1354), (-0.3888, 0.5609, 0.2043), (-0.2998, 0.4332, 0.1637), (-0.2236, 0.3319, 0.03246), (-0.636, 0.562, 0.002782), (-0.6084, 0.5392, 0.1421), (-0.5115, 0.453, 0.2112), (-0.3943, 0.349, 0.1713), (-0.2947, 0.262, 0.04278), (-0.7513, 0.3919, -0.03996), (-0.7271, 0.3775, 0.1332), (-0.6052, 0.3168, 0.219), (-0.4679, 0.2418, 0.1815), (-0.3556, 0.1768, 0.05569), (-0.8234, 0.1776, -0.07002), (-0.8025, 0.1912, 0.1257), (-0.6642, 0.1602, 0.2249), (-0.5153, 0.1186, 0.191), (-0.3988, 0.08104, 0.06839), (-0.8479, -0.0481, -0.04467), (-0.8217, -0.0174, 0.1369), (-0.6863, -0.008349, 0.2271), (-0.5335, -0.01281, 0.1968), (-0.4146, -0.0176, 0.07847), (-0.8248, -0.2335, -0.02097), (-0.7989, -0.2135, 0.1391), (-0.6737, -0.1785, 0.2208), (-0.5222, -0.1407, 0.1948), (-0.3993, -0.102, 0.0838), (-0.7608, -0.4156, -0.001305), (-0.7359, -0.3968, 0.1356), (-0.625, -0.3369, 0.2086), (-0.4796, -0.2522, 0.1886), (-0.3598, -0.1698, 0.08508), (-0.6474, -0.581, 0.01353), (-0.6292, -0.5577, 0.1361), (-0.5366, -0.471, 0.2012), (-0.411, -0.3463, 0.1841), (-0.307, -0.2312, 0.0842), (-0.4921, -0.7085, -0.005401), (-0.4772, -0.6799, 0.1335), (-0.4105, -0.5706, 0.2067), (-0.3218, -0.4232, 0.1858), (-0.248, -0.2928, 0.08245), (-0.303, -0.7926, -0.03452), (-0.2976, -0.7605, 0.1381), (-0.2574, -0.6293, 0.2237), (-0.2131, -0.4728, 0.1957), (-0.1793, -0.3419, 0.08187), (-0.09285, -0.827, -0.04514), (-0.1001, -0.7928, 0.1501), (-0.09209, -0.6497, 0.2414), (-0.08952, -0.4875, 0.2073), (-0.09649, -0.3618, 0.08134), (0.09548, -0.8192, 0.00294), (0.09096, -0.7777, 0.1647), (0.07155, -0.6394, 0.2473), (0.03585, -0.4762, 0.2103), (-0.003506, -0.3507, 0.07796), (0.289, -0.7687, 0.004251), (0.2767, -0.7313, 0.1587), (0.2266, -0.6006, 0.2408), (0.1558, -0.4439, 0.2048), (0.0899, -0.3207, 0.07146), (0.469, -0.6782, 0.01209), (0.4461, -0.6444, 0.1531), (0.3686, -0.5318, 0.2295), (0.2662, -0.3902, 0.1954), (0.1762, -0.2748, 0.06242), (0.6285, -0.5472, -0.006587), (0.5979, -0.526, 0.1462), (0.4947, -0.4314, 0.2243), (0.3643, -0.3131, 0.1892), (0.2491, -0.2112, 0.05177), (0.7435, -0.3893, -0.04794), (0.7239, -0.37, 0.1403), (0.6, -0.2995, 0.2305), (0.4477, -0.2127, 0.1916), (0.3092, -0.1327, 0.04465), (0.822, -0.1902, -0.06223), (0.8026, -0.1838, 0.148), (0.6719, -0.1438, 0.2405), (0.5072, -0.09694, 0.1973), (0.3555, -0.04767, 0.04288), (0.8538, 0.01857, 0.05253), (0.8439, 0.1245, -0.01258), (-0.1848, 0.3588, 0.02958), (0.4436, 0.1262, 0.1183), (0.5363, 0.2847, 0.2084), (-0.05068, -0.3594, 0.08008), (0.5667, 0.5016, 0.1816), (-0.2698, -0.4521, 0.1899), (0.6704, 0.4633, 0.1394), (-0.5858, -0.4077, 0.2037), (0.3878, 0.7501, -0.01508), (-0.8154, -0.1163, 0.1387), (0.1546, 0.4193, 0.09944), (0.06327, 0.5757, 0.2141), (0.7672, -0.2802, 0.147), (-0.09831, 0.7337, 0.1903), (-0.2603, 0.3798, 0.1047), (-0.452, 0.4001, 0.2052), (0.3812, 0.07622, 0.03858), (-0.6719, 0.3516, 0.1937), (-0.5911, -0.5221, 0.1764), (-0.38, 0.1299, 0.06221), (-0.8272, 0.1858, 0.02533), (-0.3493, 0.3945, 0.1667), (-0.8421, 0.06337, -0.06316), (0.2143, -0.2452, 0.057), (-0.007566, 0.5105, 0.1736), (-0.4705, -0.01523, 0.144), (-0.1691, 0.6493, 0.211), (0.09679, -0.4626, 0.2084), (-0.5965, -0.16, 0.2208), (0.1871, 0.7704, 0.141), (-0.1753, -0.6438, 0.2334), (-0.6896, -0.3718, 0.1826), (-0.558, -0.6242, 0.1337), (-0.6469, -0.576, 0.08139), (-0.572, -0.6517, 0.00588), (0.3112, 0.5902, 0.2097), (-0.2831, -0.3557, 0.1403), (0.6912, -0.06145, 0.2437), (-0.2344, -0.5499, 0.2231), (-0.4537, 0.09928, 0.1361), (-0.09721, -0.7277, 0.2134), (0.09346, -0.81, 0.0912), (0.3049, -0.2603, 0.1282), (0.1916, -0.7993, 0.008361), (0.1221, -0.3788, 0.1452), (0.2456, 0.2866, 0.001046), (0.08384, -0.718, 0.2191), (0.09596, 0.822, 0.06279), (0.3173, -0.4596, 0.2275), (0.4948, 0.1953, 0.1784), (-0.3819, -0.1374, 0.08482), (0.5539, -0.4856, 0.1975), (-0.5281, 0.05326, 0.1947), (0.7478, -0.3858, 0.04649), (-0.5624, 0.3879, 0.2153), (0.4083, -0.2654, 0.1895), (0.789, -0.2973, -0.04801), (-0.3786, 0.7176, 0.1299), (0.2994, -0.5701, 0.235), (-0.0002118, 0.8412, -0.0373), (-0.004543, -0.7896, 0.1595), (0.7716, 0.01884, 0.2173), (0.8229, 0.2122, 0.08026), (0.8033, 0.3063, 0.005135), (0.3976, 0.2143, 0.09872), (0.4467, 0.3954, 0.1928), (0.4271, 0.6158, 0.1809), (-0.2153, -0.3201, 0.08201), (0.2957, 0.7785, 0.07241), (0.5633, 0.3899, 0.209), (-0.4481, -0.3013, 0.1858), (0.1985, 0.8158, -0.01243), (0.04937, 0.4477, 0.1074), (0.8189, 0.1144, 0.1589), (-0.6843, -0.09403, 0.2251), (-0.0803, 0.5807, 0.2094), (-0.7708, 0.2864, 0.1293), (0.641, -0.2238, 0.2357), (-0.2713, 0.7007, 0.1812), (0.5252, -0.5898, 0.1485), (-0.4787, 0.6937, 0.07352), (-0.5613, 0.636, 0.009561), (-0.535, 0.2789, 0.2142), (-0.8484, -0.03381, 0.04712), (-0.8408, -0.1429, -0.03775), (-0.2602, 0.2993, 0.03703), (-0.4577, -0.1213, 0.1456), (-0.1313, 0.5019, 0.1677), (0.04365, -0.3376, 0.07505), (0.6208, -0.5462, 0.07594), (0.1541, 0.6397, 0.2201), (-0.1524, -0.4841, 0.202), (-0.4899, -0.7038, 0.06931), (0.5389, 0.6076, 0.1275), (-0.4778, -0.5257, 0.2022), (-0.4003, -0.7565, -0.02176), (-0.7729, -0.3079, 0.1371), (-0.1951, -0.4045, 0.1451), (-0.08939, -0.5661, 0.2389), (0.6884, -0.476, -0.02182), (-0.003677, 0.4023, 0.02802), (-0.3426, 0.3037, 0.1134), (0.2197, -0.3297, 0.1363), (0.4292, -0.3717, 0.222), (0.3575, 0.1501, 0.02393), (0.6682, -0.3389, 0.2031), (0.4763, 0.6906, 0.05563), (0.2356, 0.452, 0.1608), (-0.4105, 0.03098, 0.07393), (0.8281, -0.192, 0.04138), (0.5248, -0.03648, 0.199), (-0.4341, 0.2978, 0.1764), (0.2807, -0.1734, 0.04755), (-0.3192, 0.6008, 0.204), (0.2124, -0.4198, 0.2002), (-0.006157, 0.7964, 0.1371), (-0.009515, -0.6481, 0.2461), (0.6158, 0.02201, 0.2381), (-0.3898, -0.7263, 0.1348), (0.7462, 0.1953, 0.2096), (0.7447, 0.3925, 0.08317), (0.7058, 0.4867, -0.003011), (0.3292, 0.2951, 0.08354), (0.8383, -0.07546, -0.08027), (0.3356, 0.4849, 0.1954), (0.2614, 0.69, 0.1899), (0.1731, 0.3457, 0.01002), (0.4267, 0.2957, 0.1576), (-0.3344, -0.2006, 0.08484), (-0.06078, 0.4512, 0.1066), (0.6927, 0.1015, 0.2411), (-0.5317, -0.07815, 0.1967), (-0.2177, 0.5559, 0.2005), (-0.6393, 0.2405, 0.2222), (-0.4305, 0.622, 0.1809), (0.4811, -0.1561, 0.1945), (-0.539, 0.6087, 0.142), (-0.6306, 0.5592, 0.07988), (0.4338, -0.4857, 0.2256), (-0.7011, 0.4772, -0.02623), (0.1854, -0.7582, 0.1637), (-0.4091, 0.2082, 0.125), (-0.7607, -0.007974, 0.1995), (-0.8228, -0.2262, 0.06235), (-0.7983, -0.3252, -0.01257), (-0.4168, -0.2104, 0.1431), (-0.7383, 0.1793, 0.197), (-0.4735, -0.4098, 0.2047), (-0.0989, 0.3931, 0.02789), (-0.4496, -0.6341, 0.1807), (0.118, 0.4942, 0.172), (-0.1396, -0.356, 0.0818), (-0.3045, -0.7885, 0.05462), (0.2865, -0.7608, 0.08751), (0.4499, 0.506, 0.2021), (-0.3688, -0.3874, 0.1839), (-0.1981, -0.8161, -0.04546), (-0.09229, -0.4209, 0.1509), (0.7648, 0.2952, 0.1523), (-0.6541, -0.26, 0.2149), (0.05491, -0.5552, 0.244), (-0.818, 0.0876, 0.1321), (0.2561, -0.6752, 0.2125), (0.6649, -0.4516, 0.144), (0.4635, -0.6697, 0.08964), (0.3835, -0.7272, 0.007628), (0.5526, -0.6174, 0.004747), (-0.1659, 0.4295, 0.1033), (0.5239, -0.2561, 0.227), (0.7445, -0.1652, 0.2132), (-0.3658, -0.4972, 0.2086), (-0.3268, 0.2209, 0.04911), (-0.2466, 0.4641, 0.1631), (0.1344, -0.2998, 0.06727), (0.455, 0.02928, 0.1286), (-0.02647, -0.4846, 0.21), (0.5965, 0.1596, 0.2281), (-0.3364, -0.6051, 0.2143), (0.6747, 0.3573, 0.1943), (-0.6885, -0.4816, 0.1344), (0.6292, 0.5596, 0.06092), (0.56, 0.6371, -0.02797), (0.3716, -0.005073, 0.04313), (0.248, 0.3664, 0.0865), (0.2056, 0.5449, 0.2076), (-0.009379, 0.6596, 0.2204), (0.08196, 0.728, 0.1958), (-0.1131, 0.8312, 0.0271), (-0.2191, 0.813, -0.09159), (0.3086, 0.2194, 0.006915), (-0.2795, -0.7023, 0.1965), (-0.3436, 0.4953, 0.1982), (0.5304, 0.08356, 0.195), (-0.4106, -0.06213, 0.08174), (0.3741, 0.7103, 0.1339), (-0.5667, 0.502, 0.1879), (-0.4952, 0.1818, 0.1865), (0.3344, -0.09051, 0.04318), (0.8267, -0.08631, 0.1432), (-0.7516, 0.3884, 0.04659), (-0.4532, 0.5112, 0.2071), (0.3169, -0.3546, 0.1914), (-0.7935, 0.2869, -0.06079), (-0.2039, 0.7882, 0.1153), (0.1504, -0.6236, 0.2453), (-0.6077, -0.01037, 0.2257), (-0.1991, -0.7821, 0.1452), (-0.7449, -0.1961, 0.1941), (-0.7583, -0.4105, 0.07173), (-0.7157, -0.505, 0.008838), (-0.3564, -0.2872, 0.1404), (-0.5876, 0.1394, 0.2219), (0.4296, -0.07245, 0.1284), (0.0899, 0.3864, 0.02258), (-0.3066, 0.7862, 0.03039), (-0.001383, -0.828, -0.02637), (0.3386, 0.3836, 0.1506), (-0.2783, -0.2624, 0.08328), (0.01623, -0.4096, 0.151), (-0.09906, -0.825, 0.05595), (0.6471, 0.253, 0.2267), (-0.5046, -0.1988, 0.1918), (0.1918, -0.5201, 0.238), (-0.6798, 0.07681, 0.2268), (0.4141, -0.5981, 0.2017), (-0.6732, 0.4614, 0.1366), (0.5506, -0.369, 0.2262), (-0.3991, 0.749, -0.02138), (0.3636, -0.6934, 0.1549), (0.3767, -0.1718, 0.1263), (0.59, -0.1208, 0.2356), (-0.5516, -0.2956, 0.211), (0.8434, 0.1168, 0.07959), (0.7652, 0.1087, 0.2148), (0.6118, 0.09207, 0.2347), (0.4541, 0.07872, 0.125), (0.792, 0.3037, 0.08458), (0.7155, 0.2782, 0.2022), (0.5709, 0.2238, 0.2188), (0.4243, 0.1713, 0.109), (0.6945, 0.4793, 0.07429), (0.6248, 0.4323, 0.1868), (0.4946, 0.3422, 0.1989), (0.3654, 0.2556, 0.08943), (0.5572, 0.6305, 0.05448), (0.5007, 0.5634, 0.1795), (0.3936, 0.4434, 0.192), (0.29, 0.3324, 0.08286), (0.3877, 0.7371, 0.06583), (0.3468, 0.6578, 0.1849), (0.2726, 0.5187, 0.2013), (0.203, 0.3957, 0.09275), (0.1955, 0.8019, 0.07146), (0.1725, 0.7131, 0.1941), (0.1353, 0.5637, 0.2122), (0.1032, 0.4367, 0.1046), (-0.004168, 0.8305, 0.05524), (-0.008661, 0.7351, 0.1943), (-0.008917, 0.5816, 0.2129), (-0.005733, 0.4525, 0.1078), (-0.2164, 0.8156, 0.01133), (-0.1861, 0.7227, 0.1852), (-0.1501, 0.5725, 0.2047), (-0.1145, 0.4437, 0.1048), (-0.3923, 0.7439, 0.06008), (-0.3531, 0.667, 0.1798), (-0.2824, 0.5302, 0.1981), (-0.2146, 0.4082, 0.1031), (-0.5586, 0.6315, 0.08355), (-0.5021, 0.5665, 0.1845), (-0.4005, 0.4515, 0.201), (-0.3031, 0.3447, 0.1084), (-0.6969, 0.4761, 0.05822), (-0.6231, 0.43, 0.1916), (-0.4971, 0.3422, 0.2098), (-0.3782, 0.2579, 0.1191), (-0.7968, 0.2889, 0.02867), (-0.7081, 0.2673, 0.1971), (-0.5654, 0.211, 0.2183), (-0.4346, 0.155, 0.1307), (-0.8454, 0.0728, 0.02879), (-0.7526, 0.08676, 0.2003), (-0.6016, 0.06522, 0.2247), (-0.4658, 0.0419, 0.1407), (-0.8407, -0.1347, 0.0503), (-0.7566, -0.1017, 0.1987), (-0.6061, -0.08611, 0.2243), (-0.4678, -0.07015, 0.1456), (-0.7953, -0.3209, 0.06583), (-0.7222, -0.2861, 0.1887), (-0.5783, -0.2302, 0.216), (-0.4403, -0.1679, 0.1446), (-0.7086, -0.4974, 0.07703), (-0.646, -0.4511, 0.1776), (-0.5165, -0.3557, 0.2069), (-0.3884, -0.2498, 0.1416), (-0.5732, -0.6452, 0.07612), (-0.525, -0.5835, 0.1764), (-0.423, -0.4573, 0.2052), (-0.3214, -0.3229, 0.1398), (-0.3996, -0.7518, 0.05998), (-0.3669, -0.6735, 0.188), (-0.3026, -0.5283, 0.2149), (-0.2412, -0.3836, 0.1422), (-0.2011, -0.814, 0.05049), (-0.1888, -0.7196, 0.2059), (-0.1627, -0.562, 0.2317), (-0.1451, -0.4168, 0.1484), (-0.002112, -0.8229, 0.07097), (-0.006005, -0.7271, 0.2179), (-0.01658, -0.5637, 0.243), (-0.03814, -0.4181, 0.1518), (0.1922, -0.7922, 0.09291), (0.1715, -0.7007, 0.217), (0.1245, -0.5407, 0.242), (0.06986, -0.3964, 0.1487), (0.3764, -0.7209, 0.08768), (0.3372, -0.6411, 0.2069), (0.2561, -0.4932, 0.2327), (0.1722, -0.3567, 0.1409), (0.5455, -0.6121, 0.08332), (0.4867, -0.5463, 0.1984), (0.3751, -0.4192, 0.2236), (0.2639, -0.2975, 0.1317), (0.6889, -0.4695, 0.06487), (0.6148, -0.4162, 0.1994), (0.4793, -0.317, 0.2234), (0.3427, -0.218, 0.1265), (0.7925, -0.2945, 0.04993), (0.7118, -0.2545, 0.2083), (0.5614, -0.1902, 0.2315), (0.406, -0.1229, 0.1271), (0.8485, -0.08547, 0.03239), (0.765, -0.07341, 0.2162), (0.6084, -0.0495, 0.2381), (0.4464, -0.0214, 0.1294), (0.8154, -0.1856, -0.09184), (0.8294, -0.07017, -0.1093), (0.7971, -0.1825, -0.1341), (0.8078, -0.06592, -0.1498), (0.7608, -0.1784, -0.1789), (0.7661, -0.05916, -0.191), (-0.106, 0.8266, -0.1296), (-0.2107, 0.8001, -0.1507), (-0.09266, 0.8098, -0.1772), (-0.197, 0.7786, -0.1942), (-0.07003, 0.7791, -0.2215), (-0.175, 0.7435, -0.2349), (-0.804, 0.1673, -0.1296), (-0.824, 0.0521, -0.1226), (-0.7712, 0.1628, -0.1733), (-0.7924, 0.04699, -0.1666), (-0.7183, 0.1572, -0.208), (-0.7408, 0.04035, -0.202), (-0.08815, -0.8101, -0.117), (-0.194, -0.7998, -0.1173), (-0.08597, -0.7682, -0.1769), (-0.1921, -0.758, -0.1772), (-0.07875, -0.7035, -0.2179), (-0.1855, -0.6924, -0.2175)], [], [(0, 131, 364, 130), (131, 5, 194, 364), (364, 194, 6, 205), (130, 364, 205, 1), (1, 205, 365, 193), (205, 6, 251, 365), (365, 251, 7, 262), (193, 365, 262, 2), (2, 262, 366, 249), (262, 7, 308, 366), (366, 308, 8, 324), (249, 366, 324, 3), (3, 324, 367, 306), (324, 8, 133, 367), (367, 133, 9, 148), (306, 367, 148, 4), (5, 195, 368, 194), (195, 10, 252, 368), (368, 252, 11, 290), (194, 368, 290, 6), (6, 290, 369, 251), (290, 11, 310, 369), (369, 310, 12, 352), (251, 369, 352, 7), (7, 352, 370, 308), (352, 12, 134, 370), (370, 134, 13, 181), (308, 370, 181, 8), (8, 181, 371, 133), (181, 13, 196, 371), (371, 196, 14, 236), (133, 371, 236, 9), (10, 253, 372, 252), (253, 15, 312, 372), (372, 312, 16, 138), (252, 372, 138, 11), (11, 138, 373, 310), (138, 16, 136, 373), (373, 136, 17, 201), (310, 373, 201, 12), (12, 201, 374, 134), (201, 17, 197, 374), (374, 197, 18, 259), (134, 374, 259, 13), (13, 259, 375, 196), (259, 18, 254, 375), (375, 254, 19, 321), (196, 375, 321, 14), (15, 313, 376, 312), (313, 20, 238, 376), (376, 238, 21, 225), (312, 376, 225, 16), (16, 225, 377, 136), (225, 21, 198, 377), (377, 198, 22, 286), (136, 377, 286, 17), (17, 286, 378, 197), (286, 22, 256, 378), (378, 256, 23, 348), (197, 378, 348, 18), (18, 348, 379, 254), (348, 23, 315, 379), (379, 315, 24, 177), (254, 379, 177, 19), (20, 140, 380, 238), (140, 25, 200, 380), (380, 200, 26, 326), (238, 380, 326, 21), (21, 326, 381, 198), (326, 26, 257, 381), (381, 257, 27, 167), (198, 381, 167, 22), (22, 167, 382, 256), (167, 27, 316, 382), (382, 316, 28, 239), (256, 382, 239, 23), (23, 239, 383, 315), (239, 28, 142, 383), (383, 142, 29, 258), (315, 383, 258, 24), (25, 203, 384, 200), (203, 30, 179, 384), (384, 179, 31, 161), (200, 384, 161, 26), (26, 161, 385, 257), (161, 31, 318, 385), (385, 318, 32, 222), (257, 385, 222, 27), (27, 222, 386, 316), (222, 32, 143, 386), (386, 143, 33, 282), (316, 386, 282, 28), (28, 282, 387, 142), (282, 33, 204, 387), (387, 204, 34, 345), (142, 387, 345, 29), (30, 191, 388, 179), (191, 35, 319, 388), (388, 319, 36, 247), (179, 388, 247, 31), (31, 247, 389, 318), (247, 36, 145, 389), (389, 145, 37, 317), (318, 389, 317, 32), (32, 317, 390, 143), (317, 37, 207, 390), (390, 207, 38, 156), (143, 390, 156, 33), (33, 156, 391, 204), (156, 38, 261, 391), (391, 261, 39, 232), (204, 391, 232, 34), (35, 320, 392, 319), (320, 40, 346, 392), (392, 346, 41, 335), (319, 392, 335, 36), (36, 335, 393, 145), (335, 41, 210, 393), (393, 210, 42, 158), (145, 393, 158, 37), (37, 158, 394, 207), (158, 42, 264, 394), (394, 264, 43, 219), (207, 394, 219, 38), (38, 219, 395, 261), (219, 43, 299, 395), (395, 299, 44, 280), (261, 395, 280, 39), (40, 359, 396, 346), (359, 45, 212, 396), (396, 212, 46, 189), (346, 396, 189, 41), (41, 189, 397, 210), (189, 46, 266, 397), (397, 266, 47, 245), (210, 397, 245, 42), (42, 245, 398, 264), (245, 47, 323, 398), (398, 323, 48, 304), (264, 398, 304, 43), (43, 304, 399, 299), (304, 48, 146, 399), (399, 146, 49, 132), (299, 399, 132, 44), (45, 213, 400, 212), (213, 50, 269, 400), (400, 269, 51, 268), (212, 400, 268, 46), (46, 268, 401, 266), (268, 51, 327, 401), (401, 327, 52, 332), (266, 401, 332, 47), (47, 332, 402, 323), (332, 52, 147, 402), (402, 147, 53, 153), (323, 402, 153, 48), (48, 153, 403, 146), (153, 53, 233, 403), (403, 233, 54, 217), (146, 403, 217, 49), (50, 271, 404, 269), (271, 55, 331, 404), (404, 331, 56, 357), (269, 404, 357, 51), (51, 357, 405, 327), (357, 56, 149, 405), (405, 149, 57, 186), (327, 405, 186, 52), (52, 186, 406, 147), (186, 57, 214, 406), (406, 214, 58, 243), (147, 406, 243, 53), (53, 243, 407, 233), (243, 58, 273, 407), (407, 273, 59, 303), (233, 407, 303, 54), (55, 334, 408, 331), (334, 60, 152, 408), (408, 152, 61, 208), (331, 408, 208, 56), (56, 208, 409, 149), (208, 61, 278, 409), (409, 278, 62, 265), (149, 409, 265, 57), (57, 265, 410, 214), (265, 62, 343, 410), (410, 343, 63, 328), (214, 410, 328, 58), (58, 328, 411, 273), (328, 63, 171, 411), (411, 171, 64, 151), (273, 411, 151, 59), (60, 154, 412, 152), (154, 65, 215, 412), (412, 215, 66, 293), (152, 412, 293, 61), (61, 293, 413, 278), (293, 66, 274, 413), (413, 274, 67, 355), (278, 413, 355, 62), (62, 355, 414, 343), (355, 67, 337, 414), (414, 337, 68, 184), (343, 414, 184, 63), (63, 184, 415, 171), (184, 68, 157, 415), (415, 157, 69, 240), (171, 415, 240, 64), (65, 216, 416, 215), (216, 70, 275, 416), (416, 275, 71, 141), (215, 416, 141, 66), (66, 141, 417, 274), (141, 71, 339, 417), (417, 339, 72, 206), (274, 417, 206, 67), (67, 206, 418, 337), (206, 72, 160, 418), (418, 160, 73, 263), (337, 418, 263, 68), (68, 263, 419, 157), (263, 73, 218, 419), (419, 218, 74, 325), (157, 419, 325, 69), (70, 276, 420, 275), (276, 75, 340, 420), (420, 340, 76, 228), (275, 420, 228, 71), (71, 228, 421, 339), (228, 76, 163, 421), (421, 163, 77, 291), (339, 421, 291, 72), (72, 291, 422, 160), (291, 77, 363, 422), (422, 363, 78, 353), (160, 422, 353, 73), (73, 353, 423, 218), (353, 78, 277, 423), (423, 277, 79, 182), (218, 423, 182, 74), (75, 341, 424, 340), (341, 80, 165, 424), (424, 165, 81, 311), (340, 424, 311, 76), (76, 311, 425, 163), (311, 81, 150, 425), (425, 150, 82, 139), (163, 425, 139, 77), (77, 139, 426, 363), (139, 82, 279, 426), (426, 279, 83, 202), (363, 426, 202, 78), (78, 202, 427, 277), (202, 83, 342, 427), (427, 342, 84, 260), (277, 427, 260, 79), (80, 166, 428, 165), (166, 85, 224, 428), (428, 224, 86, 164), (165, 428, 164, 81), (81, 164, 429, 150), (164, 86, 281, 429), (429, 281, 87, 226), (150, 429, 226, 82), (82, 226, 430, 279), (226, 87, 302, 430), (430, 302, 88, 287), (279, 430, 287, 83), (83, 287, 431, 342), (287, 88, 168, 431), (431, 168, 89, 349), (342, 431, 349, 84), (85, 227, 432, 224), (227, 90, 284, 432), (432, 284, 91, 250), (224, 432, 250, 86), (86, 250, 433, 281), (250, 91, 322, 433), (433, 322, 92, 309), (281, 433, 309, 87), (87, 309, 434, 302), (309, 92, 170, 434), (434, 170, 93, 137), (302, 434, 137, 88), (88, 137, 435, 168), (137, 93, 229, 435), (435, 229, 94, 199), (168, 435, 199, 89), (90, 288, 436, 284), (288, 95, 351, 436), (436, 351, 96, 338), (284, 436, 338, 91), (91, 338, 437, 322), (338, 96, 172, 437), (437, 172, 97, 162), (322, 437, 162, 92), (92, 162, 438, 170), (162, 97, 230, 438), (438, 230, 98, 223), (170, 438, 223, 93), (93, 223, 439, 229), (223, 98, 289, 439), (439, 289, 99, 283), (229, 439, 283, 94), (95, 347, 440, 351), (347, 100, 173, 440), (440, 173, 101, 192), (351, 440, 192, 96), (96, 192, 441, 172), (192, 101, 178, 441), (441, 178, 102, 248), (172, 441, 248, 97), (97, 248, 442, 230), (248, 102, 292, 442), (442, 292, 103, 307), (230, 442, 307, 98), (98, 307, 443, 289), (307, 103, 350, 443), (443, 350, 104, 135), (289, 443, 135, 99), (100, 175, 444, 173), (175, 105, 285, 444), (444, 285, 106, 272), (173, 444, 272, 101), (101, 272, 445, 178), (272, 106, 294, 445), (445, 294, 107, 336), (178, 445, 336, 102), (102, 336, 446, 292), (336, 107, 354, 446), (446, 354, 108, 159), (292, 446, 159, 103), (103, 159, 447, 350), (159, 108, 176, 447), (447, 176, 109, 220), (350, 447, 220, 104), (105, 297, 448, 285), (297, 110, 296, 448), (448, 296, 111, 360), (285, 448, 360, 106), (106, 360, 449, 294), (360, 111, 356, 449), (449, 356, 112, 190), (294, 449, 190, 107), (107, 190, 450, 354), (190, 112, 180, 450), (450, 180, 113, 246), (354, 450, 246, 108), (108, 246, 451, 176), (246, 113, 234, 451), (451, 234, 114, 305), (176, 451, 305, 109), (110, 298, 452, 296), (298, 115, 221, 452), (452, 221, 116, 211), (296, 452, 211, 111), (111, 211, 453, 356), (211, 116, 183, 453), (453, 183, 117, 270), (356, 453, 270, 112), (112, 270, 454, 180), (270, 117, 235, 454), (454, 235, 118, 333), (180, 454, 333, 113), (113, 333, 455, 234), (333, 118, 174, 455), (455, 174, 119, 155), (234, 455, 155, 114), (115, 231, 456, 221), (231, 120, 185, 456), (456, 185, 121, 295), (221, 456, 295, 116), (116, 295, 457, 183), (295, 121, 237, 457), (457, 237, 122, 358), (183, 457, 358, 117), (117, 358, 458, 235), (358, 122, 300, 458), (458, 300, 123, 187), (235, 458, 187, 118), (118, 187, 459, 174), (187, 123, 361, 459), (459, 361, 124, 244), (174, 459, 244, 119), (120, 188, 460, 185), (188, 125, 241, 460), (460, 241, 126, 144), (185, 460, 144, 121), (121, 144, 461, 237), (144, 126, 301, 461), (461, 301, 127, 209), (237, 461, 209, 122), (122, 209, 462, 300), (209, 127, 362, 462), (462, 362, 128, 267), (300, 462, 267, 123), (123, 267, 463, 361), (267, 128, 344, 463), (463, 344, 129, 329), (361, 463, 329, 124), (125, 255, 464, 241), (255, 0, 130, 464), (464, 130, 1, 330), (241, 464, 330, 126), (126, 330, 465, 301), (330, 1, 193, 465), (465, 193, 2, 169), (301, 465, 169, 127), (127, 169, 466, 362), (169, 2, 249, 466), (466, 249, 3, 242), (362, 466, 242, 128), (128, 242, 467, 344), (242, 3, 306, 467), (467, 306, 4, 314), (344, 467, 314, 129), (255, 125, 468, 469), (469, 468, 470, 471), (471, 470, 472, 473), (320, 35, 474, 475), (475, 474, 476, 477), (477, 476, 478, 479), (154, 60, 480, 481), (481, 480, 482, 483), (483, 482, 484, 485), (95, 288, 487, 486), (486, 487, 489, 488), (488, 489, 491, 490)])
me_torus_002.polygons.foreach_set('use_smooth', [True] * 428)
_uv = me_torus_002.uv_layers.new(name='UVMap')
_uv.uv.foreach_set('vector', [0.5385, 0.5556, 0.5577, 0.5556, 0.5577, 0.6111, 0.5385, 0.6111, 0.5577, 0.5556, 0.5769, 0.5556, 0.5769, 0.6111, 0.5577, 0.6111, 0.5577, 0.6111, 0.5769, 0.6111, 0.5769, 0.6667, 0.5577, 0.6667, 0.5385, 0.6111, 0.5577, 0.6111, 0.5577, 0.6667, 0.5385, 0.6667, 0.5385, 0.6667, 0.5577, 0.6667, 0.5577, 0.7222, 0.5385, 0.7222, 0.5577, 0.6667, 0.5769, 0.6667, 0.5769, 0.7222, 0.5577, 0.7222, 0.5577, 0.7222, 0.5769, 0.7222, 0.5769, 0.7778, 0.5577, 0.7778, 0.5385, 0.7222, 0.5577, 0.7222, 0.5577, 0.7778, 0.5385, 0.7778, 0.5385, 0.7778, 0.5577, 0.7778, 0.5577, 0.8333, 0.5385, 0.8333, 0.5577, 0.7778, 0.5769, 0.7778, 0.5769, 0.8333, 0.5577, 0.8333, 0.5577, 0.8333, 0.5769, 0.8333, 0.5769, 0.8889, 0.5577, 0.8889, 0.5385, 0.8333, 0.5577, 0.8333, 0.5577, 0.8889, 0.5385, 0.8889, 0.5385, 0.8889, 0.5577, 0.8889, 0.5577, 0.9444, 0.5385, 0.9444, 0.5577, 0.8889, 0.5769, 0.8889, 0.5769, 0.9444, 0.5577, 0.9444, 0.5577, 0.9444, 0.5769, 0.9444, 0.5769, 1.0, 0.5577, 1.0, 0.5385, 0.9444, 0.5577, 0.9444, 0.5577, 1.0, 0.5385, 1.0, 0.5769, 0.5556, 0.5962, 0.5556, 0.5962, 0.6111, 0.5769, 0.6111, 0.5962, 0.5556, 0.6154, 0.5556, 0.6154, 0.6111, 0.5962, 0.6111, 0.5962, 0.6111, 0.6154, 0.6111, 0.6154, 0.6667, 0.5962, 0.6667, 0.5769, 0.6111, 0.5962, 0.6111, 0.5962, 0.6667, 0.5769, 0.6667, 0.5769, 0.6667, 0.5962, 0.6667, 0.5962, 0.7222, 0.5769, 0.7222, 0.5962, 0.6667, 0.6154, 0.6667, 0.6154, 0.7222, 0.5962, 0.7222, 0.5962, 0.7222, 0.6154, 0.7222, 0.6154, 0.7778, 0.5962, 0.7778, 0.5769, 0.7222, 0.5962, 0.7222, 0.5962, 0.7778, 0.5769, 0.7778, 0.5769, 0.7778, 0.5962, 0.7778, 0.5962, 0.8333, 0.5769, 0.8333, 0.5962, 0.7778, 0.6154, 0.7778, 0.6154, 0.8333, 0.5962, 0.8333, 0.5962, 0.8333, 0.6154, 0.8333, 0.6154, 0.8889, 0.5962, 0.8889, 0.5769, 0.8333, 0.5962, 0.8333, 0.5962, 0.8889, 0.5769, 0.8889, 0.5769, 0.8889, 0.5962, 0.8889, 0.5962, 0.9444, 0.5769, 0.9444, 0.5962, 0.8889, 0.6154, 0.8889, 0.6154, 0.9444, 0.5962, 0.9444, 0.5962, 0.9444, 0.6154, 0.9444, 0.6154, 1.0, 0.5962, 1.0, 0.5769, 0.9444, 0.5962, 0.9444, 0.5962, 1.0, 0.5769, 1.0, 0.6154, 0.5556, 0.6346, 0.5556, 0.6346, 0.6111, 0.6154, 0.6111, 0.6346, 0.5556, 0.6538, 0.5556, 0.6538, 0.6111, 0.6346, 0.6111, 0.6346, 0.6111, 0.6538, 0.6111, 0.6538, 0.6667, 0.6346, 0.6667, 0.6154, 0.6111, 0.6346, 0.6111, 0.6346, 0.6667, 0.6154, 0.6667, 0.6154, 0.6667, 0.6346, 0.6667, 0.6346, 0.7222, 0.6154, 0.7222, 0.6346, 0.6667, 0.6538, 0.6667, 0.6538, 0.7222, 0.6346, 0.7222, 0.6346, 0.7222, 0.6538, 0.7222, 0.6538, 0.7778, 0.6346, 0.7778, 0.6154, 0.7222, 0.6346, 0.7222, 0.6346, 0.7778, 0.6154, 0.7778, 0.6154, 0.7778, 0.6346, 0.7778, 0.6346, 0.8333, 0.6154, 0.8333, 0.6346, 0.7778, 0.6538, 0.7778, 0.6538, 0.8333, 0.6346, 0.8333, 0.6346, 0.8333, 0.6538, 0.8333, 0.6538, 0.8889, 0.6346, 0.8889, 0.6154, 0.8333, 0.6346, 0.8333, 0.6346, 0.8889, 0.6154, 0.8889, 0.6154, 0.8889, 0.6346, 0.8889, 0.6346, 0.9444, 0.6154, 0.9444, 0.6346, 0.8889, 0.6538, 0.8889, 0.6538, 0.9444, 0.6346, 0.9444, 0.6346, 0.9444, 0.6538, 0.9444, 0.6538, 1.0, 0.6346, 1.0, 0.6154, 0.9444, 0.6346, 0.9444, 0.6346, 1.0, 0.6154, 1.0, 0.6538, 0.5556, 0.6731, 0.5556, 0.6731, 0.6111, 0.6538, 0.6111, 0.6731, 0.5556, 0.6923, 0.5556, 0.6923, 0.6111, 0.6731, 0.6111, 0.6731, 0.6111, 0.6923, 0.6111, 0.6923, 0.6667, 0.6731, 0.6667, 0.6538, 0.6111, 0.6731, 0.6111, 0.6731, 0.6667, 0.6538, 0.6667, 0.6538, 0.6667, 0.6731, 0.6667, 0.6731, 0.7222, 0.6538, 0.7222, 0.6731, 0.6667, 0.6923, 0.6667, 0.6923, 0.7222, 0.6731, 0.7222, 0.6731, 0.7222, 0.6923, 0.7222, 0.6923, 0.7778, 0.6731, 0.7778, 0.6538, 0.7222, 0.6731, 0.7222, 0.6731, 0.7778, 0.6538, 0.7778, 0.6538, 0.7778, 0.6731, 0.7778, 0.6731, 0.8333, 0.6538, 0.8333, 0.6731, 0.7778, 0.6923, 0.7778, 0.6923, 0.8333, 0.6731, 0.8333, 0.6731, 0.8333, 0.6923, 0.8333, 0.6923, 0.8889, 0.6731, 0.8889, 0.6538, 0.8333, 0.6731, 0.8333, 0.6731, 0.8889, 0.6538, 0.8889, 0.6538, 0.8889, 0.6731, 0.8889, 0.6731, 0.9444, 0.6538, 0.9444, 0.6731, 0.8889, 0.6923, 0.8889, 0.6923, 0.9444, 0.6731, 0.9444, 0.6731, 0.9444, 0.6923, 0.9444, 0.6923, 1.0, 0.6731, 1.0, 0.6538, 0.9444, 0.6731, 0.9444, 0.6731, 1.0, 0.6538, 1.0, 0.6923, 0.5556, 0.7115, 0.5556, 0.7115, 0.6111, 0.6923, 0.6111, 0.7115, 0.5556, 0.7308, 0.5556, 0.7308, 0.6111, 0.7115, 0.6111, 0.7115, 0.6111, 0.7308, 0.6111, 0.7308, 0.6667, 0.7115, 0.6667, 0.6923, 0.6111, 0.7115, 0.6111, 0.7115, 0.6667, 0.6923, 0.6667, 0.6923, 0.6667, 0.7115, 0.6667, 0.7115, 0.7222, 0.6923, 0.7222, 0.7115, 0.6667, 0.7308, 0.6667, 0.7308, 0.7222, 0.7115, 0.7222, 0.7115, 0.7222, 0.7308, 0.7222, 0.7308, 0.7778, 0.7115, 0.7778, 0.6923, 0.7222, 0.7115, 0.7222, 0.7115, 0.7778, 0.6923, 0.7778, 0.6923, 0.7778, 0.7115, 0.7778, 0.7115, 0.8333, 0.6923, 0.8333, 0.7115, 0.7778, 0.7308, 0.7778, 0.7308, 0.8333, 0.7115, 0.8333, 0.7115, 0.8333, 0.7308, 0.8333, 0.7308, 0.8889, 0.7115, 0.8889, 0.6923, 0.8333, 0.7115, 0.8333, 0.7115, 0.8889, 0.6923, 0.8889, 0.6923, 0.8889, 0.7115, 0.8889, 0.7115, 0.9444, 0.6923, 0.9444, 0.7115, 0.8889, 0.7308, 0.8889, 0.7308, 0.9444, 0.7115, 0.9444, 0.7115, 0.9444, 0.7308, 0.9444, 0.7308, 1.0, 0.7115, 1.0, 0.6923, 0.9444, 0.7115, 0.9444, 0.7115, 1.0, 0.6923, 1.0, 0.7308, 0.5556, 0.75, 0.5556, 0.75, 0.6111, 0.7308, 0.6111, 0.75, 0.5556, 0.7692, 0.5556, 0.7692, 0.6111, 0.75, 0.6111, 0.75, 0.6111, 0.7692, 0.6111, 0.7692, 0.6667, 0.75, 0.6667, 0.7308, 0.6111, 0.75, 0.6111, 0.75, 0.6667, 0.7308, 0.6667, 0.7308, 0.6667, 0.75, 0.6667, 0.75, 0.7222, 0.7308, 0.7222, 0.75, 0.6667, 0.7692, 0.6667, 0.7692, 0.7222, 0.75, 0.7222, 0.75, 0.7222, 0.7692, 0.7222, 0.7692, 0.7778, 0.75, 0.7778, 0.7308, 0.7222, 0.75, 0.7222, 0.75, 0.7778, 0.7308, 0.7778, 0.7308, 0.7778, 0.75, 0.7778, 0.75, 0.8333, 0.7308, 0.8333, 0.75, 0.7778, 0.7692, 0.7778, 0.7692, 0.8333, 0.75, 0.8333, 0.75, 0.8333, 0.7692, 0.8333, 0.7692, 0.8889, 0.75, 0.8889, 0.7308, 0.8333, 0.75, 0.8333, 0.75, 0.8889, 0.7308, 0.8889, 0.7308, 0.8889, 0.75, 0.8889, 0.75, 0.9444, 0.7308, 0.9444, 0.75, 0.8889, 0.7692, 0.8889, 0.7692, 0.9444, 0.75, 0.9444, 0.75, 0.9444, 0.7692, 0.9444, 0.7692, 1.0, 0.75, 1.0, 0.7308, 0.9444, 0.75, 0.9444, 0.75, 1.0, 0.7308, 1.0, 0.7692, 0.5556, 0.7885, 0.5556, 0.7885, 0.6111, 0.7692, 0.6111, 0.7885, 0.5556, 0.8077, 0.5556, 0.8077, 0.6111, 0.7885, 0.6111, 0.7885, 0.6111, 0.8077, 0.6111, 0.8077, 0.6667, 0.7885, 0.6667, 0.7692, 0.6111, 0.7885, 0.6111, 0.7885, 0.6667, 0.7692, 0.6667, 0.7692, 0.6667, 0.7885, 0.6667, 0.7885, 0.7222, 0.7692, 0.7222, 0.7885, 0.6667, 0.8077, 0.6667, 0.8077, 0.7222, 0.7885, 0.7222, 0.7885, 0.7222, 0.8077, 0.7222, 0.8077, 0.7778, 0.7885, 0.7778, 0.7692, 0.7222, 0.7885, 0.7222, 0.7885, 0.7778, 0.7692, 0.7778, 0.7692, 0.7778, 0.7885, 0.7778, 0.7885, 0.8333, 0.7692, 0.8333, 0.7885, 0.7778, 0.8077, 0.7778, 0.8077, 0.8333, 0.7885, 0.8333, 0.7885, 0.8333, 0.8077, 0.8333, 0.8077, 0.8889, 0.7885, 0.8889, 0.7692, 0.8333, 0.7885, 0.8333, 0.7885, 0.8889, 0.7692, 0.8889, 0.7692, 0.8889, 0.7885, 0.8889, 0.7885, 0.9444, 0.7692, 0.9444, 0.7885, 0.8889, 0.8077, 0.8889, 0.8077, 0.9444, 0.7885, 0.9444, 0.7885, 0.9444, 0.8077, 0.9444, 0.8077, 1.0, 0.7885, 1.0, 0.7692, 0.9444, 0.7885, 0.9444, 0.7885, 1.0, 0.7692, 1.0, 0.8077, 0.5556, 0.8269, 0.5556, 0.8269, 0.6111, 0.8077, 0.6111, 0.8269, 0.5556, 0.8462, 0.5556, 0.8462, 0.6111, 0.8269, 0.6111, 0.8269, 0.6111, 0.8462, 0.6111, 0.8462, 0.6667, 0.8269, 0.6667, 0.8077, 0.6111, 0.8269, 0.6111, 0.8269, 0.6667, 0.8077, 0.6667, 0.8077, 0.6667, 0.8269, 0.6667, 0.8269, 0.7222, 0.8077, 0.7222, 0.8269, 0.6667, 0.8462, 0.6667, 0.8462, 0.7222, 0.8269, 0.7222, 0.8269, 0.7222, 0.8462, 0.7222, 0.8462, 0.7778, 0.8269, 0.7778, 0.8077, 0.7222, 0.8269, 0.7222, 0.8269, 0.7778, 0.8077, 0.7778, 0.8077, 0.7778, 0.8269, 0.7778, 0.8269, 0.8333, 0.8077, 0.8333, 0.8269, 0.7778, 0.8462, 0.7778, 0.8462, 0.8333, 0.8269, 0.8333, 0.8269, 0.8333, 0.8462, 0.8333, 0.8462, 0.8889, 0.8269, 0.8889, 0.8077, 0.8333, 0.8269, 0.8333, 0.8269, 0.8889, 0.8077, 0.8889, 0.8077, 0.8889, 0.8269, 0.8889, 0.8269, 0.9444, 0.8077, 0.9444, 0.8269, 0.8889, 0.8462, 0.8889, 0.8462, 0.9444, 0.8269, 0.9444, 0.8269, 0.9444, 0.8462, 0.9444, 0.8462, 1.0, 0.8269, 1.0, 0.8077, 0.9444, 0.8269, 0.9444, 0.8269, 1.0, 0.8077, 1.0, 0.8462, 0.5556, 0.8654, 0.5556, 0.8654, 0.6111, 0.8462, 0.6111, 0.8654, 0.5556, 0.8846, 0.5556, 0.8846, 0.6111, 0.8654, 0.6111, 0.8654, 0.6111, 0.8846, 0.6111, 0.8846, 0.6667, 0.8654, 0.6667, 0.8462, 0.6111, 0.8654, 0.6111, 0.8654, 0.6667, 0.8462, 0.6667, 0.8462, 0.6667, 0.8654, 0.6667, 0.8654, 0.7222, 0.8462, 0.7222, 0.8654, 0.6667, 0.8846, 0.6667, 0.8846, 0.7222, 0.8654, 0.7222, 0.8654, 0.7222, 0.8846, 0.7222, 0.8846, 0.7778, 0.8654, 0.7778, 0.8462, 0.7222, 0.8654, 0.7222, 0.8654, 0.7778, 0.8462, 0.7778, 0.8462, 0.7778, 0.8654, 0.7778, 0.8654, 0.8333, 0.8462, 0.8333, 0.8654, 0.7778, 0.8846, 0.7778, 0.8846, 0.8333, 0.8654, 0.8333, 0.8654, 0.8333, 0.8846, 0.8333, 0.8846, 0.8889, 0.8654, 0.8889, 0.8462, 0.8333, 0.8654, 0.8333, 0.8654, 0.8889, 0.8462, 0.8889, 0.8462, 0.8889, 0.8654, 0.8889, 0.8654, 0.9444, 0.8462, 0.9444, 0.8654, 0.8889, 0.8846, 0.8889, 0.8846, 0.9444, 0.8654, 0.9444, 0.8654, 0.9444, 0.8846, 0.9444, 0.8846, 1.0, 0.8654, 1.0, 0.8462, 0.9444, 0.8654, 0.9444, 0.8654, 1.0, 0.8462, 1.0, 0.8846, 0.5556, 0.9038, 0.5556, 0.9038, 0.6111, 0.8846, 0.6111, 0.9038, 0.5556, 0.9231, 0.5556, 0.9231, 0.6111, 0.9038, 0.6111, 0.9038, 0.6111, 0.9231, 0.6111, 0.9231, 0.6667, 0.9038, 0.6667, 0.8846, 0.6111, 0.9038, 0.6111, 0.9038, 0.6667, 0.8846, 0.6667, 0.8846, 0.6667, 0.9038, 0.6667, 0.9038, 0.7222, 0.8846, 0.7222, 0.9038, 0.6667, 0.9231, 0.6667, 0.9231, 0.7222, 0.9038, 0.7222, 0.9038, 0.7222, 0.9231, 0.7222, 0.9231, 0.7778, 0.9038, 0.7778, 0.8846, 0.7222, 0.9038, 0.7222, 0.9038, 0.7778, 0.8846, 0.7778, 0.8846, 0.7778, 0.9038, 0.7778, 0.9038, 0.8333, 0.8846, 0.8333, 0.9038, 0.7778, 0.9231, 0.7778, 0.9231, 0.8333, 0.9038, 0.8333, 0.9038, 0.8333, 0.9231, 0.8333, 0.9231, 0.8889, 0.9038, 0.8889, 0.8846, 0.8333, 0.9038, 0.8333, 0.9038, 0.8889, 0.8846, 0.8889, 0.8846, 0.8889, 0.9038, 0.8889, 0.9038, 0.9444, 0.8846, 0.9444, 0.9038, 0.8889, 0.9231, 0.8889, 0.9231, 0.9444, 0.9038, 0.9444, 0.9038, 0.9444, 0.9231, 0.9444, 0.9231, 1.0, 0.9038, 1.0, 0.8846, 0.9444, 0.9038, 0.9444, 0.9038, 1.0, 0.8846, 1.0, 0.9231, 0.5556, 0.9423, 0.5556, 0.9423, 0.6111, 0.9231, 0.6111, 0.9423, 0.5556, 0.9615, 0.5556, 0.9615, 0.6111, 0.9423, 0.6111, 0.9423, 0.6111, 0.9615, 0.6111, 0.9615, 0.6667, 0.9423, 0.6667, 0.9231, 0.6111, 0.9423, 0.6111, 0.9423, 0.6667, 0.9231, 0.6667, 0.9231, 0.6667, 0.9423, 0.6667, 0.9423, 0.7222, 0.9231, 0.7222, 0.9423, 0.6667, 0.9615, 0.6667, 0.9615, 0.7222, 0.9423, 0.7222, 0.9423, 0.7222, 0.9615, 0.7222, 0.9615, 0.7778, 0.9423, 0.7778, 0.9231, 0.7222, 0.9423, 0.7222, 0.9423, 0.7778, 0.9231, 0.7778, 0.9231, 0.7778, 0.9423, 0.7778, 0.9423, 0.8333, 0.9231, 0.8333, 0.9423, 0.7778, 0.9615, 0.7778, 0.9615, 0.8333, 0.9423, 0.8333, 0.9423, 0.8333, 0.9615, 0.8333, 0.9615, 0.8889, 0.9423, 0.8889, 0.9231, 0.8333, 0.9423, 0.8333, 0.9423, 0.8889, 0.9231, 0.8889, 0.9231, 0.8889, 0.9423, 0.8889, 0.9423, 0.9444, 0.9231, 0.9444, 0.9423, 0.8889, 0.9615, 0.8889, 0.9615, 0.9444, 0.9423, 0.9444, 0.9423, 0.9444, 0.9615, 0.9444, 0.9615, 1.0, 0.9423, 1.0, 0.9231, 0.9444, 0.9423, 0.9444, 0.9423, 1.0, 0.9231, 1.0, 0.9615, 0.5556, 0.9808, 0.5556, 0.9808, 0.6111, 0.9615, 0.6111, 0.9808, 0.5556, 1.0, 0.5556, 1.0, 0.6111, 0.9808, 0.6111, 0.9808, 0.6111, 1.0, 0.6111, 1.0, 0.6667, 0.9808, 0.6667, 0.9615, 0.6111, 0.9808, 0.6111, 0.9808, 0.6667, 0.9615, 0.6667, 0.9615, 0.6667, 0.9808, 0.6667, 0.9808, 0.7222, 0.9615, 0.7222, 0.9808, 0.6667, 1.0, 0.6667, 1.0, 0.7222, 0.9808, 0.7222, 0.9808, 0.7222, 1.0, 0.7222, 1.0, 0.7778, 0.9808, 0.7778, 0.9615, 0.7222, 0.9808, 0.7222, 0.9808, 0.7778, 0.9615, 0.7778, 0.9615, 0.7778, 0.9808, 0.7778, 0.9808, 0.8333, 0.9615, 0.8333, 0.9808, 0.7778, 1.0, 0.7778, 1.0, 0.8333, 0.9808, 0.8333, 0.9808, 0.8333, 1.0, 0.8333, 1.0, 0.8889, 0.9808, 0.8889, 0.9615, 0.8333, 0.9808, 0.8333, 0.9808, 0.8889, 0.9615, 0.8889, 0.9615, 0.8889, 0.9808, 0.8889, 0.9808, 0.9444, 0.9615, 0.9444, 0.9808, 0.8889, 1.0, 0.8889, 1.0, 0.9444, 0.9808, 0.9444, 0.9808, 0.9444, 1.0, 0.9444, 1.0, 1.0, 0.9808, 1.0, 0.9615, 0.9444, 0.9808, 0.9444, 0.9808, 1.0, 0.9615, 1.0, -3.331e-16, 0.5556, 0.01923, 0.5556, 0.01923, 0.6111, -3.331e-16, 0.6111, 0.01923, 0.5556, 0.03846, 0.5556, 0.03846, 0.6111, 0.01923, 0.6111, 0.01923, 0.6111, 0.03846, 0.6111, 0.03846, 0.6667, 0.01923, 0.6667, -3.331e-16, 0.6111, 0.01923, 0.6111, 0.01923, 0.6667, -3.331e-16, 0.6667, -3.331e-16, 0.6667, 0.01923, 0.6667, 0.01923, 0.7222, -3.331e-16, 0.7222, 0.01923, 0.6667, 0.03846, 0.6667, 0.03846, 0.7222, 0.01923, 0.7222, 0.01923, 0.7222, 0.03846, 0.7222, 0.03846, 0.7778, 0.01923, 0.7778, -3.331e-16, 0.7222, 0.01923, 0.7222, 0.01923, 0.7778, -3.331e-16, 0.7778, -3.331e-16, 0.7778, 0.01923, 0.7778, 0.01923, 0.8333, -3.331e-16, 0.8333, 0.01923, 0.7778, 0.03846, 0.7778, 0.03846, 0.8333, 0.01923, 0.8333, 0.01923, 0.8333, 0.03846, 0.8333, 0.03846, 0.8889, 0.01923, 0.8889, -3.331e-16, 0.8333, 0.01923, 0.8333, 0.01923, 0.8889, -3.331e-16, 0.8889, -3.331e-16, 0.8889, 0.01923, 0.8889, 0.01923, 0.9444, -3.331e-16, 0.9444, 0.01923, 0.8889, 0.03846, 0.8889, 0.03846, 0.9444, 0.01923, 0.9444, 0.01923, 0.9444, 0.03846, 0.9444, 0.03846, 1.0, 0.01923, 1.0, -3.331e-16, 0.9444, 0.01923, 0.9444, 0.01923, 1.0, -3.331e-16, 1.0, 0.03846, 0.5556, 0.05769, 0.5556, 0.05769, 0.6111, 0.03846, 0.6111, 0.05769, 0.5556, 0.07692, 0.5556, 0.07692, 0.6111, 0.05769, 0.6111, 0.05769, 0.6111, 0.07692, 0.6111, 0.07692, 0.6667, 0.05769, 0.6667, 0.03846, 0.6111, 0.05769, 0.6111, 0.05769, 0.6667, 0.03846, 0.6667, 0.03846, 0.6667, 0.05769, 0.6667, 0.05769, 0.7222, 0.03846, 0.7222, 0.05769, 0.6667, 0.07692, 0.6667, 0.07692, 0.7222, 0.05769, 0.7222, 0.05769, 0.7222, 0.07692, 0.7222, 0.07692, 0.7778, 0.05769, 0.7778, 0.03846, 0.7222, 0.05769, 0.7222, 0.05769, 0.7778, 0.03846, 0.7778, 0.03846, 0.7778, 0.05769, 0.7778, 0.05769, 0.8333, 0.03846, 0.8333, 0.05769, 0.7778, 0.07692, 0.7778, 0.07692, 0.8333, 0.05769, 0.8333, 0.05769, 0.8333, 0.07692, 0.8333, 0.07692, 0.8889, 0.05769, 0.8889, 0.03846, 0.8333, 0.05769, 0.8333, 0.05769, 0.8889, 0.03846, 0.8889, 0.03846, 0.8889, 0.05769, 0.8889, 0.05769, 0.9444, 0.03846, 0.9444, 0.05769, 0.8889, 0.07692, 0.8889, 0.07692, 0.9444, 0.05769, 0.9444, 0.05769, 0.9444, 0.07692, 0.9444, 0.07692, 1.0, 0.05769, 1.0, 0.03846, 0.9444, 0.05769, 0.9444, 0.05769, 1.0, 0.03846, 1.0, 0.07692, 0.5556, 0.09615, 0.5556, 0.09615, 0.6111, 0.07692, 0.6111, 0.09615, 0.5556, 0.1154, 0.5556, 0.1154, 0.6111, 0.09615, 0.6111, 0.09615, 0.6111, 0.1154, 0.6111, 0.1154, 0.6667, 0.09615, 0.6667, 0.07692, 0.6111, 0.09615, 0.6111, 0.09615, 0.6667, 0.07692, 0.6667, 0.07692, 0.6667, 0.09615, 0.6667, 0.09615, 0.7222, 0.07692, 0.7222, 0.09615, 0.6667, 0.1154, 0.6667, 0.1154, 0.7222, 0.09615, 0.7222, 0.09615, 0.7222, 0.1154, 0.7222, 0.1154, 0.7778, 0.09615, 0.7778, 0.07692, 0.7222, 0.09615, 0.7222, 0.09615, 0.7778, 0.07692, 0.7778, 0.07692, 0.7778, 0.09615, 0.7778, 0.09615, 0.8333, 0.07692, 0.8333, 0.09615, 0.7778, 0.1154, 0.7778, 0.1154, 0.8333, 0.09615, 0.8333, 0.09615, 0.8333, 0.1154, 0.8333, 0.1154, 0.8889, 0.09615, 0.8889, 0.07692, 0.8333, 0.09615, 0.8333, 0.09615, 0.8889, 0.07692, 0.8889, 0.07692, 0.8889, 0.09615, 0.8889, 0.09615, 0.9444, 0.07692, 0.9444, 0.09615, 0.8889, 0.1154, 0.8889, 0.1154, 0.9444, 0.09615, 0.9444, 0.09615, 0.9444, 0.1154, 0.9444, 0.1154, 1.0, 0.09615, 1.0, 0.07692, 0.9444, 0.09615, 0.9444, 0.09615, 1.0, 0.07692, 1.0, 0.1154, 0.5556, 0.1346, 0.5556, 0.1346, 0.6111, 0.1154, 0.6111, 0.1346, 0.5556, 0.1538, 0.5556, 0.1538, 0.6111, 0.1346, 0.6111, 0.1346, 0.6111, 0.1538, 0.6111, 0.1538, 0.6667, 0.1346, 0.6667, 0.1154, 0.6111, 0.1346, 0.6111, 0.1346, 0.6667, 0.1154, 0.6667, 0.1154, 0.6667, 0.1346, 0.6667, 0.1346, 0.7222, 0.1154, 0.7222, 0.1346, 0.6667, 0.1538, 0.6667, 0.1538, 0.7222, 0.1346, 0.7222, 0.1346, 0.7222, 0.1538, 0.7222, 0.1538, 0.7778, 0.1346, 0.7778, 0.1154, 0.7222, 0.1346, 0.7222, 0.1346, 0.7778, 0.1154, 0.7778, 0.1154, 0.7778, 0.1346, 0.7778, 0.1346, 0.8333, 0.1154, 0.8333, 0.1346, 0.7778, 0.1538, 0.7778, 0.1538, 0.8333, 0.1346, 0.8333, 0.1346, 0.8333, 0.1538, 0.8333, 0.1538, 0.8889, 0.1346, 0.8889, 0.1154, 0.8333, 0.1346, 0.8333, 0.1346, 0.8889, 0.1154, 0.8889, 0.1154, 0.8889, 0.1346, 0.8889, 0.1346, 0.9444, 0.1154, 0.9444, 0.1346, 0.8889, 0.1538, 0.8889, 0.1538, 0.9444, 0.1346, 0.9444, 0.1346, 0.9444, 0.1538, 0.9444, 0.1538, 1.0, 0.1346, 1.0, 0.1154, 0.9444, 0.1346, 0.9444, 0.1346, 1.0, 0.1154, 1.0, 0.1538, 0.5556, 0.1731, 0.5556, 0.1731, 0.6111, 0.1538, 0.6111, 0.1731, 0.5556, 0.1923, 0.5556, 0.1923, 0.6111, 0.1731, 0.6111, 0.1731, 0.6111, 0.1923, 0.6111, 0.1923, 0.6667, 0.1731, 0.6667, 0.1538, 0.6111, 0.1731, 0.6111, 0.1731, 0.6667, 0.1538, 0.6667, 0.1538, 0.6667, 0.1731, 0.6667, 0.1731, 0.7222, 0.1538, 0.7222, 0.1731, 0.6667, 0.1923, 0.6667, 0.1923, 0.7222, 0.1731, 0.7222, 0.1731, 0.7222, 0.1923, 0.7222, 0.1923, 0.7778, 0.1731, 0.7778, 0.1538, 0.7222, 0.1731, 0.7222, 0.1731, 0.7778, 0.1538, 0.7778, 0.1538, 0.7778, 0.1731, 0.7778, 0.1731, 0.8333, 0.1538, 0.8333, 0.1731, 0.7778, 0.1923, 0.7778, 0.1923, 0.8333, 0.1731, 0.8333, 0.1731, 0.8333, 0.1923, 0.8333, 0.1923, 0.8889, 0.1731, 0.8889, 0.1538, 0.8333, 0.1731, 0.8333, 0.1731, 0.8889, 0.1538, 0.8889, 0.1538, 0.8889, 0.1731, 0.8889, 0.1731, 0.9444, 0.1538, 0.9444, 0.1731, 0.8889, 0.1923, 0.8889, 0.1923, 0.9444, 0.1731, 0.9444, 0.1731, 0.9444, 0.1923, 0.9444, 0.1923, 1.0, 0.1731, 1.0, 0.1538, 0.9444, 0.1731, 0.9444, 0.1731, 1.0, 0.1538, 1.0, 0.1923, 0.5556, 0.2115, 0.5556, 0.2115, 0.6111, 0.1923, 0.6111, 0.2115, 0.5556, 0.2308, 0.5556, 0.2308, 0.6111, 0.2115, 0.6111, 0.2115, 0.6111, 0.2308, 0.6111, 0.2308, 0.6667, 0.2115, 0.6667, 0.1923, 0.6111, 0.2115, 0.6111, 0.2115, 0.6667, 0.1923, 0.6667, 0.1923, 0.6667, 0.2115, 0.6667, 0.2115, 0.7222, 0.1923, 0.7222, 0.2115, 0.6667, 0.2308, 0.6667, 0.2308, 0.7222, 0.2115, 0.7222, 0.2115, 0.7222, 0.2308, 0.7222, 0.2308, 0.7778, 0.2115, 0.7778, 0.1923, 0.7222, 0.2115, 0.7222, 0.2115, 0.7778, 0.1923, 0.7778, 0.1923, 0.7778, 0.2115, 0.7778, 0.2115, 0.8333, 0.1923, 0.8333, 0.2115, 0.7778, 0.2308, 0.7778, 0.2308, 0.8333, 0.2115, 0.8333, 0.2115, 0.8333, 0.2308, 0.8333, 0.2308, 0.8889, 0.2115, 0.8889, 0.1923, 0.8333, 0.2115, 0.8333, 0.2115, 0.8889, 0.1923, 0.8889, 0.1923, 0.8889, 0.2115, 0.8889, 0.2115, 0.9444, 0.1923, 0.9444, 0.2115, 0.8889, 0.2308, 0.8889, 0.2308, 0.9444, 0.2115, 0.9444, 0.2115, 0.9444, 0.2308, 0.9444, 0.2308, 1.0, 0.2115, 1.0, 0.1923, 0.9444, 0.2115, 0.9444, 0.2115, 1.0, 0.1923, 1.0, 0.2308, 0.5556, 0.25, 0.5556, 0.25, 0.6111, 0.2308, 0.6111, 0.25, 0.5556, 0.2692, 0.5556, 0.2692, 0.6111, 0.25, 0.6111, 0.25, 0.6111, 0.2692, 0.6111, 0.2692, 0.6667, 0.25, 0.6667, 0.2308, 0.6111, 0.25, 0.6111, 0.25, 0.6667, 0.2308, 0.6667, 0.2308, 0.6667, 0.25, 0.6667, 0.25, 0.7222, 0.2308, 0.7222, 0.25, 0.6667, 0.2692, 0.6667, 0.2692, 0.7222, 0.25, 0.7222, 0.25, 0.7222, 0.2692, 0.7222, 0.2692, 0.7778, 0.25, 0.7778, 0.2308, 0.7222, 0.25, 0.7222, 0.25, 0.7778, 0.2308, 0.7778, 0.2308, 0.7778, 0.25, 0.7778, 0.25, 0.8333, 0.2308, 0.8333, 0.25, 0.7778, 0.2692, 0.7778, 0.2692, 0.8333, 0.25, 0.8333, 0.25, 0.8333, 0.2692, 0.8333, 0.2692, 0.8889, 0.25, 0.8889, 0.2308, 0.8333, 0.25, 0.8333, 0.25, 0.8889, 0.2308, 0.8889, 0.2308, 0.8889, 0.25, 0.8889, 0.25, 0.9444, 0.2308, 0.9444, 0.25, 0.8889, 0.2692, 0.8889, 0.2692, 0.9444, 0.25, 0.9444, 0.25, 0.9444, 0.2692, 0.9444, 0.2692, 1.0, 0.25, 1.0, 0.2308, 0.9444, 0.25, 0.9444, 0.25, 1.0, 0.2308, 1.0, 0.2692, 0.5556, 0.2885, 0.5556, 0.2885, 0.6111, 0.2692, 0.6111, 0.2885, 0.5556, 0.3077, 0.5556, 0.3077, 0.6111, 0.2885, 0.6111, 0.2885, 0.6111, 0.3077, 0.6111, 0.3077, 0.6667, 0.2885, 0.6667, 0.2692, 0.6111, 0.2885, 0.6111, 0.2885, 0.6667, 0.2692, 0.6667, 0.2692, 0.6667, 0.2885, 0.6667, 0.2885, 0.7222, 0.2692, 0.7222, 0.2885, 0.6667, 0.3077, 0.6667, 0.3077, 0.7222, 0.2885, 0.7222, 0.2885, 0.7222, 0.3077, 0.7222, 0.3077, 0.7778, 0.2885, 0.7778, 0.2692, 0.7222, 0.2885, 0.7222, 0.2885, 0.7778, 0.2692, 0.7778, 0.2692, 0.7778, 0.2885, 0.7778, 0.2885, 0.8333, 0.2692, 0.8333, 0.2885, 0.7778, 0.3077, 0.7778, 0.3077, 0.8333, 0.2885, 0.8333, 0.2885, 0.8333, 0.3077, 0.8333, 0.3077, 0.8889, 0.2885, 0.8889, 0.2692, 0.8333, 0.2885, 0.8333, 0.2885, 0.8889, 0.2692, 0.8889, 0.2692, 0.8889, 0.2885, 0.8889, 0.2885, 0.9444, 0.2692, 0.9444, 0.2885, 0.8889, 0.3077, 0.8889, 0.3077, 0.9444, 0.2885, 0.9444, 0.2885, 0.9444, 0.3077, 0.9444, 0.3077, 1.0, 0.2885, 1.0, 0.2692, 0.9444, 0.2885, 0.9444, 0.2885, 1.0, 0.2692, 1.0, 0.3077, 0.5556, 0.3269, 0.5556, 0.3269, 0.6111, 0.3077, 0.6111, 0.3269, 0.5556, 0.3462, 0.5556, 0.3462, 0.6111, 0.3269, 0.6111, 0.3269, 0.6111, 0.3462, 0.6111, 0.3462, 0.6667, 0.3269, 0.6667, 0.3077, 0.6111, 0.3269, 0.6111, 0.3269, 0.6667, 0.3077, 0.6667, 0.3077, 0.6667, 0.3269, 0.6667, 0.3269, 0.7222, 0.3077, 0.7222, 0.3269, 0.6667, 0.3462, 0.6667, 0.3462, 0.7222, 0.3269, 0.7222, 0.3269, 0.7222, 0.3462, 0.7222, 0.3462, 0.7778, 0.3269, 0.7778, 0.3077, 0.7222, 0.3269, 0.7222, 0.3269, 0.7778, 0.3077, 0.7778, 0.3077, 0.7778, 0.3269, 0.7778, 0.3269, 0.8333, 0.3077, 0.8333, 0.3269, 0.7778, 0.3462, 0.7778, 0.3462, 0.8333, 0.3269, 0.8333, 0.3269, 0.8333, 0.3462, 0.8333, 0.3462, 0.8889, 0.3269, 0.8889, 0.3077, 0.8333, 0.3269, 0.8333, 0.3269, 0.8889, 0.3077, 0.8889, 0.3077, 0.8889, 0.3269, 0.8889, 0.3269, 0.9444, 0.3077, 0.9444, 0.3269, 0.8889, 0.3462, 0.8889, 0.3462, 0.9444, 0.3269, 0.9444, 0.3269, 0.9444, 0.3462, 0.9444, 0.3462, 1.0, 0.3269, 1.0, 0.3077, 0.9444, 0.3269, 0.9444, 0.3269, 1.0, 0.3077, 1.0, 0.3462, 0.5556, 0.3654, 0.5556, 0.3654, 0.6111, 0.3462, 0.6111, 0.3654, 0.5556, 0.3846, 0.5556, 0.3846, 0.6111, 0.3654, 0.6111, 0.3654, 0.6111, 0.3846, 0.6111, 0.3846, 0.6667, 0.3654, 0.6667, 0.3462, 0.6111, 0.3654, 0.6111, 0.3654, 0.6667, 0.3462, 0.6667, 0.3462, 0.6667, 0.3654, 0.6667, 0.3654, 0.7222, 0.3462, 0.7222, 0.3654, 0.6667, 0.3846, 0.6667, 0.3846, 0.7222, 0.3654, 0.7222, 0.3654, 0.7222, 0.3846, 0.7222, 0.3846, 0.7778, 0.3654, 0.7778, 0.3462, 0.7222, 0.3654, 0.7222, 0.3654, 0.7778, 0.3462, 0.7778, 0.3462, 0.7778, 0.3654, 0.7778, 0.3654, 0.8333, 0.3462, 0.8333, 0.3654, 0.7778, 0.3846, 0.7778, 0.3846, 0.8333, 0.3654, 0.8333, 0.3654, 0.8333, 0.3846, 0.8333, 0.3846, 0.8889, 0.3654, 0.8889, 0.3462, 0.8333, 0.3654, 0.8333, 0.3654, 0.8889, 0.3462, 0.8889, 0.3462, 0.8889, 0.3654, 0.8889, 0.3654, 0.9444, 0.3462, 0.9444, 0.3654, 0.8889, 0.3846, 0.8889, 0.3846, 0.9444, 0.3654, 0.9444, 0.3654, 0.9444, 0.3846, 0.9444, 0.3846, 1.0, 0.3654, 1.0, 0.3462, 0.9444, 0.3654, 0.9444, 0.3654, 1.0, 0.3462, 1.0, 0.3846, 0.5556, 0.4038, 0.5556, 0.4038, 0.6111, 0.3846, 0.6111, 0.4038, 0.5556, 0.4231, 0.5556, 0.4231, 0.6111, 0.4038, 0.6111, 0.4038, 0.6111, 0.4231, 0.6111, 0.4231, 0.6667, 0.4038, 0.6667, 0.3846, 0.6111, 0.4038, 0.6111, 0.4038, 0.6667, 0.3846, 0.6667, 0.3846, 0.6667, 0.4038, 0.6667, 0.4038, 0.7222, 0.3846, 0.7222, 0.4038, 0.6667, 0.4231, 0.6667, 0.4231, 0.7222, 0.4038, 0.7222, 0.4038, 0.7222, 0.4231, 0.7222, 0.4231, 0.7778, 0.4038, 0.7778, 0.3846, 0.7222, 0.4038, 0.7222, 0.4038, 0.7778, 0.3846, 0.7778, 0.3846, 0.7778, 0.4038, 0.7778, 0.4038, 0.8333, 0.3846, 0.8333, 0.4038, 0.7778, 0.4231, 0.7778, 0.4231, 0.8333, 0.4038, 0.8333, 0.4038, 0.8333, 0.4231, 0.8333, 0.4231, 0.8889, 0.4038, 0.8889, 0.3846, 0.8333, 0.4038, 0.8333, 0.4038, 0.8889, 0.3846, 0.8889, 0.3846, 0.8889, 0.4038, 0.8889, 0.4038, 0.9444, 0.3846, 0.9444, 0.4038, 0.8889, 0.4231, 0.8889, 0.4231, 0.9444, 0.4038, 0.9444, 0.4038, 0.9444, 0.4231, 0.9444, 0.4231, 1.0, 0.4038, 1.0, 0.3846, 0.9444, 0.4038, 0.9444, 0.4038, 1.0, 0.3846, 1.0, 0.4231, 0.5556, 0.4423, 0.5556, 0.4423, 0.6111, 0.4231, 0.6111, 0.4423, 0.5556, 0.4615, 0.5556, 0.4615, 0.6111, 0.4423, 0.6111, 0.4423, 0.6111, 0.4615, 0.6111, 0.4615, 0.6667, 0.4423, 0.6667, 0.4231, 0.6111, 0.4423, 0.6111, 0.4423, 0.6667, 0.4231, 0.6667, 0.4231, 0.6667, 0.4423, 0.6667, 0.4423, 0.7222, 0.4231, 0.7222, 0.4423, 0.6667, 0.4615, 0.6667, 0.4615, 0.7222, 0.4423, 0.7222, 0.4423, 0.7222, 0.4615, 0.7222, 0.4615, 0.7778, 0.4423, 0.7778, 0.4231, 0.7222, 0.4423, 0.7222, 0.4423, 0.7778, 0.4231, 0.7778, 0.4231, 0.7778, 0.4423, 0.7778, 0.4423, 0.8333, 0.4231, 0.8333, 0.4423, 0.7778, 0.4615, 0.7778, 0.4615, 0.8333, 0.4423, 0.8333, 0.4423, 0.8333, 0.4615, 0.8333, 0.4615, 0.8889, 0.4423, 0.8889, 0.4231, 0.8333, 0.4423, 0.8333, 0.4423, 0.8889, 0.4231, 0.8889, 0.4231, 0.8889, 0.4423, 0.8889, 0.4423, 0.9444, 0.4231, 0.9444, 0.4423, 0.8889, 0.4615, 0.8889, 0.4615, 0.9444, 0.4423, 0.9444, 0.4423, 0.9444, 0.4615, 0.9444, 0.4615, 1.0, 0.4423, 1.0, 0.4231, 0.9444, 0.4423, 0.9444, 0.4423, 1.0, 0.4231, 1.0, 0.4615, 0.5556, 0.4808, 0.5556, 0.4808, 0.6111, 0.4615, 0.6111, 0.4808, 0.5556, 0.5, 0.5556, 0.5, 0.6111, 0.4808, 0.6111, 0.4808, 0.6111, 0.5, 0.6111, 0.5, 0.6667, 0.4808, 0.6667, 0.4615, 0.6111, 0.4808, 0.6111, 0.4808, 0.6667, 0.4615, 0.6667, 0.4615, 0.6667, 0.4808, 0.6667, 0.4808, 0.7222, 0.4615, 0.7222, 0.4808, 0.6667, 0.5, 0.6667, 0.5, 0.7222, 0.4808, 0.7222, 0.4808, 0.7222, 0.5, 0.7222, 0.5, 0.7778, 0.4808, 0.7778, 0.4615, 0.7222, 0.4808, 0.7222, 0.4808, 0.7778, 0.4615, 0.7778, 0.4615, 0.7778, 0.4808, 0.7778, 0.4808, 0.8333, 0.4615, 0.8333, 0.4808, 0.7778, 0.5, 0.7778, 0.5, 0.8333, 0.4808, 0.8333, 0.4808, 0.8333, 0.5, 0.8333, 0.5, 0.8889, 0.4808, 0.8889, 0.4615, 0.8333, 0.4808, 0.8333, 0.4808, 0.8889, 0.4615, 0.8889, 0.4615, 0.8889, 0.4808, 0.8889, 0.4808, 0.9444, 0.4615, 0.9444, 0.4808, 0.8889, 0.5, 0.8889, 0.5, 0.9444, 0.4808, 0.9444, 0.4808, 0.9444, 0.5, 0.9444, 0.5, 1.0, 0.4808, 1.0, 0.4615, 0.9444, 0.4808, 0.9444, 0.4808, 1.0, 0.4615, 1.0, 0.5, 0.5556, 0.5192, 0.5556, 0.5192, 0.6111, 0.5, 0.6111, 0.5192, 0.5556, 0.5385, 0.5556, 0.5385, 0.6111, 0.5192, 0.6111, 0.5192, 0.6111, 0.5385, 0.6111, 0.5385, 0.6667, 0.5192, 0.6667, 0.5, 0.6111, 0.5192, 0.6111, 0.5192, 0.6667, 0.5, 0.6667, 0.5, 0.6667, 0.5192, 0.6667, 0.5192, 0.7222, 0.5, 0.7222, 0.5192, 0.6667, 0.5385, 0.6667, 0.5385, 0.7222, 0.5192, 0.7222, 0.5192, 0.7222, 0.5385, 0.7222, 0.5385, 0.7778, 0.5192, 0.7778, 0.5, 0.7222, 0.5192, 0.7222, 0.5192, 0.7778, 0.5, 0.7778, 0.5, 0.7778, 0.5192, 0.7778, 0.5192, 0.8333, 0.5, 0.8333, 0.5192, 0.7778, 0.5385, 0.7778, 0.5385, 0.8333, 0.5192, 0.8333, 0.5192, 0.8333, 0.5385, 0.8333, 0.5385, 0.8889, 0.5192, 0.8889, 0.5, 0.8333, 0.5192, 0.8333, 0.5192, 0.8889, 0.5, 0.8889, 0.5, 0.8889, 0.5192, 0.8889, 0.5192, 0.9444, 0.5, 0.9444, 0.5192, 0.8889, 0.5385, 0.8889, 0.5385, 0.9444, 0.5192, 0.9444, 0.5192, 0.9444, 0.5385, 0.9444, 0.5385, 1.0, 0.5192, 1.0, 0.5, 0.9444, 0.5192, 0.9444, 0.5192, 1.0, 0.5, 1.0, 0.5192, 0.5556, 0.5, 0.5556, 0.5, 0.5556, 0.5192, 0.5556, 0.5192, 0.5556, 0.5, 0.5556, 0.5, 0.5556, 0.5192, 0.5556, 0.5192, 0.5556, 0.5, 0.5556, 0.5, 0.5556, 0.5192, 0.5556, 0.8269, 0.5556, 0.8077, 0.5556, 0.8077, 0.5556, 0.8269, 0.5556, 0.8269, 0.5556, 0.8077, 0.5556, 0.8077, 0.5556, 0.8269, 0.5556, 0.8269, 0.5556, 0.8077, 0.5556, 0.8077, 0.5556, 0.8269, 0.5556, 0.01923, 0.5556, -3.331e-16, 0.5556, -3.331e-16, 0.5556, 0.01923, 0.5556, 0.01923, 0.5556, -3.331e-16, 0.5556, -3.331e-16, 0.5556, 0.01923, 0.5556, 0.01923, 0.5556, -3.331e-16, 0.5556, -3.331e-16, 0.5556, 0.01923, 0.5556, 0.2692, 0.5556, 0.25, 0.5556, 0.25, 0.5556, 0.2692, 0.5556, 0.2692, 0.5556, 0.25, 0.5556, 0.25, 0.5556, 0.2692, 0.5556, 0.2692, 0.5556, 0.25, 0.5556, 0.25, 0.5556, 0.2692, 0.5556])
me_torus_002.update()

# ---- objects
ob_light = bpy.data.objects.new('Light', light_light)
ob_camera = bpy.data.objects.new('Camera', cam_camera)
ob_donut = bpy.data.objects.new('Donut', me_torus)
ob_icing = bpy.data.objects.new('Icing', me_torus_002)

# ---- transforms, parenting, visibility, modifiers, constraints
ob_light.location = (4.076, 1.005, 5.904)
ob_light.rotation_euler = (0.6503, 0.05522, 1.866)
ob_light.lock_rotations_4d = False
ob_light.empty_display_type = 'ARROWS'
ob_light.color = (0.0, 0.0, 0.0, 0.0)
ob_light.lineart.crease_threshold = 0.0
ob_camera.location = (7.359, -6.926, 4.958)
ob_camera.rotation_euler = (1.109, 0.0, 0.8149)
ob_camera.lock_rotations_4d = False
ob_camera.empty_display_type = 'ARROWS'
ob_camera.color = (0.0, 0.0, 0.0, 0.0)
ob_camera.display_type = 'WIRE'
ob_camera.lineart.crease_threshold = 0.0
ob_donut.location = (0.0, 0.0, 0.0)
_m = ob_donut.modifiers.new('Subdivision', 'SUBSURF')
_m.levels = 2
_m.render_levels = 1
ob_icing.location = (0.0, 0.0, 0.0)
_m = ob_icing.modifiers.new('Shrinkwrap', 'SHRINKWRAP')
_m.target = ob_donut
_m = ob_icing.modifiers.new('Solidify', 'SOLIDIFY')
_m.thickness = 0.025
_m.offset = 1.0
_m.edge_crease_inner = 1.0
_m = ob_icing.modifiers.new('Subdivision', 'SUBSURF')

# ---- collection membership
col_collection.objects.link(ob_light)
col_collection.objects.link(ob_camera)
col_collection.objects.link(ob_donut)
col_collection.objects.link(ob_icing)

# ---- scene / render settings (as saved in the file)
scene.camera = ob_camera
scene.frame_start = 1; scene.frame_end = 250; scene.frame_set(0)
scene.render.engine = 'BLENDER_EEVEE_NEXT'
scene.cycles.sampling_pattern = 'TABULATED_SOBOL'
bpy.context.view_layer.update()
